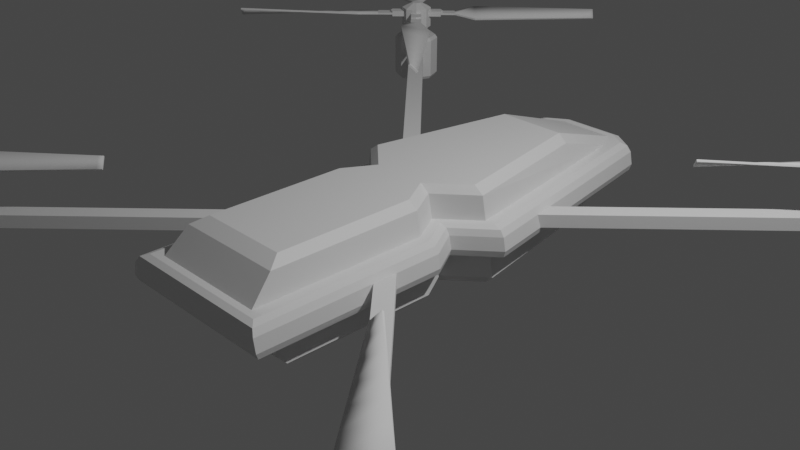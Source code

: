 # Source: Drone.blend  (saved by Blender 2.80.75; exported with 4.5.12 LTS)
import bpy
from mathutils import Matrix  # noqa: F401  (used for matrix-valued properties, if any)

bpy.ops.wm.read_factory_settings(use_empty=True)
scene = bpy.context.scene
scene.name = 'Scene'

# ---- collections
col_collection = bpy.data.collections.new('Collection'); scene.collection.children.link(col_collection)

# ---- materials (node trees are filled in below, after node groups)
mat_material = bpy.data.materials.new('Material')
mat_material.alpha_threshold = 0.0
mat_material.use_transparent_shadow = False
mat_material.line_color = (0.0, 0.0, 0.0, 1.0)

# ---- material node trees
mat_material.use_nodes = True; mat_material.node_tree.nodes.clear()
_N = mat_material.node_tree.nodes; _L = mat_material.node_tree.links
n0 = _N.new('ShaderNodeOutputMaterial'); n0.name = 'Material Output'; n0.location = (300, 300)
n1 = _N.new('ShaderNodeBsdfPrincipled'); n1.name = 'Principled BSDF'; n1.location = (10, 300)
n1.distribution = 'GGX'
n1.subsurface_method = 'BURLEY'
n1.inputs[2].default_value = 0.4
n1.inputs[3].default_value = 1.45
n1.inputs[27].default_value = (0.0, 0.0, 0.0, 1.0)
n1.inputs[28].default_value = 1.0
_L.new(n1.outputs[0], n0.inputs[0])
n0.is_active_output = True

# ---- world
world_world = bpy.data.worlds.new('World'); scene.world = world_world
world_world.use_nodes = True; world_world.node_tree.nodes.clear()
_N = world_world.node_tree.nodes; _L = world_world.node_tree.links
n0 = _N.new('ShaderNodeOutputWorld'); n0.name = 'World Output'; n0.location = (300, 300)
n1 = _N.new('ShaderNodeBackground'); n1.name = 'Background'; n1.location = (10, 300)
n1.inputs[0].default_value = (0.05088, 0.05088, 0.05088, 1.0)
_L.new(n1.outputs[0], n0.inputs[0])
n0.is_active_output = True
world_world.color = (0.05088, 0.05088, 0.05088)
world_world.use_sun_shadow = False
world_world.sun_shadow_jitter_overblur = 0.0

# ---- cameras
cam_camera = bpy.data.cameras.new('Camera')
cam_camera.clip_end = 100.0
cam_camera.ortho_scale = 7.314

# ---- lights
light_light = bpy.data.lights.new('Light', 'POINT')
light_light.transmission_factor = 0.0
light_light.energy = 1000.0
light_light.shadow_soft_size = 0.1
light_light.shadow_maximum_resolution = 0.006
light_light.use_absolute_resolution = True

# ---- meshes
me_cube = bpy.data.meshes.new('Cube')
me_cube.from_pydata([(0.6667, -2.328, 0.1667), (0.7333, -2.328, -0.1667), (0.8602, 0.348, 0.1667), (0.9269, 0.348, -0.1667), (0.4667, 0.0, 0.1667), (0.5333, 0.0, -0.1667), (0.6667, -0.348, 0.1667), (0.7333, -0.348, -0.1667), (0.5375, 2.95, 0.1667), (0.6549, 3.0, 0.07168), (0.6126, 2.985, 0.1388), (0.6042, 2.95, -0.1667), (0.6835, 3.0, -0.07168), (0.6682, 2.985, -0.1388), (0.9088, -2.328, 0.07163), (0.7938, -2.328, 0.1667), (0.8673, -2.328, 0.1388), (0.8605, -2.328, -0.1667), (0.9375, -2.328, -0.07163), (0.9228, -2.328, -0.1388), (1.102, 0.348, 0.07175), (0.9762, 0.348, 0.1667), (1.058, 0.348, 0.1389), (1.043, 0.348, -0.1667), (1.131, 0.348, -0.07175), (1.113, 0.348, -0.1389), (0.7088, 0.0, 0.07181), (0.5825, 0.0, 0.1667), (0.6639, 0.0, 0.1389), (0.6492, 0.0, -0.1667), (0.7375, 0.0, -0.07181), (0.7195, 0.0, -0.1389), (0.7834, -0.348, 0.1667), (0.9088, -0.348, 0.07187), (0.8642, -0.348, 0.1389), (0.9375, -0.348, -0.07187), (0.8501, -0.348, -0.1667), (0.9198, -0.348, -0.1389), (0.7938, -2.404, 0.1667), (0.9088, -2.5, 0.07159), (0.8673, -2.471, 0.1388), (0.8605, -2.404, -0.1667), (0.9375, -2.5, -0.07159), (0.9228, -2.471, -0.1388), (0.3325, 3.086, 0.1667), (0.3806, 3.182, 0.07159), (0.3586, 3.154, 0.1388), (0.3992, 3.086, -0.1667), (0.4092, 3.182, -0.07159), (0.4141, 3.154, -0.1388), (0.5173, 1.975, 0.4227), (0.3931, 2.0, 0.5), (0.6872, 1.97, -0.4187), (0.5926, 2.0, -0.5), (0.5058, -1.913, 0.5), (0.6152, -2.075, 0.4239), (0.7055, -1.913, -0.5), (0.7848, -2.075, -0.4239), (0.7005, 0.348, 0.5), (0.8105, 0.348, 0.4203), (0.3049, 0.0, 0.5), (0.4158, 0.0, 0.421), (0.6156, -0.348, 0.4222), (0.5055, -0.348, 0.5), (0.7052, -0.348, -0.5), (0.7844, -0.348, -0.4222), (0.5046, 0.0, -0.5), (0.5842, 0.0, -0.421), (0.9786, 0.348, -0.4203), (0.9001, 0.348, -0.5), (0.3194, 3.0, 0.1667), (0.4567, 2.739, 0.1667), (0.5256, 2.726, -0.1667), (0.3855, 3.0, -0.1667), (0.0, 2.0, -0.5), (0.0, 2.0, 0.5), (0.0, 0.348, -0.5), (0.0, 0.0, -0.5), (0.0, -0.348, -0.5), (0.0, 0.348, 0.5), (0.0, 0.0, 0.5), (0.0, -0.348, 0.5), (-0.6667, -2.328, 0.1667), (-0.7333, -2.328, -0.1667), (0.0, 3.0, 0.1667), (0.0, -2.328, 0.1667), (-0.8602, 0.348, 0.1667), (-0.9269, 0.348, -0.1667), (-0.4667, 0.0, 0.1667), (-0.5333, 0.0, -0.1667), (-0.6667, -0.348, 0.1667), (-0.7333, -0.348, -0.1667), (0.0, 3.0, -0.1667), (0.0, -2.328, -0.1667), (-0.5375, 2.95, 0.1667), (-0.6549, 3.0, 0.07168), (-0.6126, 2.985, 0.1388), (-0.6042, 2.95, -0.1667), (-0.6835, 3.0, -0.07168), (-0.6682, 2.985, -0.1388), (-0.9088, -2.328, 0.07163), (-0.7938, -2.328, 0.1667), (-0.8673, -2.328, 0.1388), (-0.8605, -2.328, -0.1667), (-0.9375, -2.328, -0.07163), (-0.9228, -2.328, -0.1388), (-1.102, 0.348, 0.07175), (-0.9762, 0.348, 0.1667), (-1.058, 0.348, 0.1389), (-1.043, 0.348, -0.1667), (-1.131, 0.348, -0.07175), (-1.113, 0.348, -0.1389), (-0.7088, 0.0, 0.07181), (-0.5825, 0.0, 0.1667), (-0.6639, 0.0, 0.1389), (-0.6492, 0.0, -0.1667), (-0.7375, 0.0, -0.07181), (-0.7195, 0.0, -0.1389), (-0.7834, -0.348, 0.1667), (-0.9088, -0.348, 0.07187), (-0.8642, -0.348, 0.1389), (-0.9375, -0.348, -0.07187), (-0.8501, -0.348, -0.1667), (-0.9198, -0.348, -0.1389), (-0.7938, -2.404, 0.1667), (-0.9088, -2.5, 0.07159), (-0.8673, -2.471, 0.1388), (-0.8605, -2.404, -0.1667), (-0.9375, -2.5, -0.07159), (-0.9228, -2.471, -0.1388), (0.0, -2.5, 0.07156), (0.0, -2.404, 0.1667), (0.0, -2.471, 0.1388), (0.0, -2.404, -0.1667), (0.0, -2.5, -0.07156), (0.0, -2.471, -0.1388), (-0.3325, 3.086, 0.1667), (-0.3806, 3.182, 0.07159), (-0.3586, 3.154, 0.1388), (-0.3992, 3.086, -0.1667), (-0.4092, 3.182, -0.07159), (-0.4141, 3.154, -0.1388), (0.0, 3.086, 0.1667), (0.0, 3.182, 0.07156), (0.0, 3.154, 0.1388), (0.0, 3.182, -0.07156), (0.0, 3.086, -0.1667), (0.0, 3.154, -0.1388), (-0.5173, 1.975, 0.4227), (-0.3931, 2.0, 0.5), (-0.6872, 1.97, -0.4187), (-0.5926, 2.0, -0.5), (-0.5058, -1.913, 0.5), (-0.6152, -2.075, 0.4239), (-0.7055, -1.913, -0.5), (-0.7848, -2.075, -0.4239), (0.0, -2.074, 0.4245), (0.0, -1.913, 0.5), (0.0, -1.913, -0.5), (0.0, -2.074, -0.4245), (-0.7005, 0.348, 0.5), (-0.8105, 0.348, 0.4203), (-0.3049, 0.0, 0.5), (-0.4158, 0.0, 0.421), (-0.6156, -0.348, 0.4222), (-0.5055, -0.348, 0.5), (-0.7052, -0.348, -0.5), (-0.7844, -0.348, -0.4222), (-0.5046, 0.0, -0.5), (-0.5842, 0.0, -0.421), (-0.9786, 0.348, -0.4203), (-0.9001, 0.348, -0.5), (-0.3194, 3.0, 0.1667), (-0.4567, 2.739, 0.1667), (-0.5256, 2.726, -0.1667), (-0.3855, 3.0, -0.1667)], [], [(2, 59, 61, 4), (65, 7, 1, 57), (74, 92, 73, 53), (6, 62, 55, 0), (0, 55, 156, 85), (71, 50, 59, 2), (4, 61, 62, 6), (67, 5, 7, 65), (84, 75, 51, 70), (58, 79, 80, 60), (60, 80, 81, 63), (63, 81, 157, 54), (8, 44, 70, 71), (68, 3, 5, 67), (77, 66, 64, 78), (30, 26, 33, 35), (76, 69, 66, 77), (74, 53, 69, 76), (7, 5, 29, 36), (78, 64, 56, 158), (6, 0, 15, 32), (52, 72, 3, 68), (18, 14, 39, 42), (57, 1, 93, 159), (35, 33, 14, 18), (4, 6, 32, 27), (2, 4, 27, 21), (24, 20, 26, 30), (5, 3, 23, 29), (47, 73, 92, 146), (11, 72, 73, 47), (1, 7, 36, 17), (42, 39, 130, 134), (133, 127, 103, 83, 93), (85, 131, 38, 15, 0), (145, 143, 45, 48), (133, 93, 1, 17, 41), (84, 70, 44, 142), (12, 9, 20, 24), (44, 8, 10, 46), (46, 10, 9, 45), (30, 35, 37, 31), (31, 37, 36, 29), (27, 32, 34, 28), (28, 34, 33, 26), (24, 30, 31, 25), (25, 31, 29, 23), (21, 27, 28, 22), (22, 28, 26, 20), (12, 24, 25, 13), (13, 25, 23, 11), (8, 21, 22, 10), (10, 22, 20, 9), (35, 18, 19, 37), (37, 19, 17, 36), (32, 15, 16, 34), (34, 16, 14, 33), (42, 134, 135, 43), (43, 135, 133, 41), (38, 131, 132, 40), (40, 132, 130, 39), (18, 42, 43, 19), (19, 43, 41, 17), (15, 38, 40, 16), (16, 40, 39, 14), (145, 48, 49, 147), (147, 49, 47, 146), (142, 44, 46, 144), (144, 46, 45, 143), (48, 12, 13, 49), (49, 13, 11, 47), (9, 12, 48, 45), (8, 71, 2, 21), (23, 3, 72, 11), (72, 52, 53, 73), (63, 54, 55, 62), (158, 56, 57, 159), (69, 53, 52, 68), (54, 157, 156, 55), (51, 58, 59, 50), (58, 60, 61, 59), (60, 63, 62, 61), (56, 64, 65, 57), (64, 66, 67, 65), (66, 69, 68, 67), (50, 71, 70, 51), (51, 75, 79, 58), (86, 88, 163, 161), (167, 155, 83, 91), (74, 151, 175, 92), (90, 82, 153, 164), (82, 85, 156, 153), (173, 86, 161, 148), (88, 90, 164, 163), (169, 167, 91, 89), (84, 172, 149, 75), (160, 162, 80, 79), (162, 165, 81, 80), (165, 152, 157, 81), (94, 173, 172, 136), (170, 169, 89, 87), (77, 78, 166, 168), (116, 121, 119, 112), (76, 77, 168, 171), (74, 76, 171, 151), (91, 122, 115, 89), (78, 158, 154, 166), (90, 118, 101, 82), (150, 170, 87, 174), (104, 128, 125, 100), (155, 159, 93, 83), (121, 104, 100, 119), (88, 113, 118, 90), (86, 107, 113, 88), (110, 116, 112, 106), (89, 115, 109, 87), (139, 146, 92, 175), (97, 139, 175, 174), (83, 103, 122, 91), (128, 134, 130, 125), (85, 82, 101, 124, 131), (145, 140, 137, 143), (84, 142, 136, 172), (98, 110, 106, 95), (136, 138, 96, 94), (138, 137, 95, 96), (116, 117, 123, 121), (117, 115, 122, 123), (113, 114, 120, 118), (114, 112, 119, 120), (110, 111, 117, 116), (111, 109, 115, 117), (107, 108, 114, 113), (108, 106, 112, 114), (98, 99, 111, 110), (99, 97, 109, 111), (94, 96, 108, 107), (96, 95, 106, 108), (121, 123, 105, 104), (123, 122, 103, 105), (118, 120, 102, 101), (120, 119, 100, 102), (128, 129, 135, 134), (129, 127, 133, 135), (124, 126, 132, 131), (126, 125, 130, 132), (104, 105, 129, 128), (105, 103, 127, 129), (101, 102, 126, 124), (102, 100, 125, 126), (145, 147, 141, 140), (147, 146, 139, 141), (142, 144, 138, 136), (144, 143, 137, 138), (140, 141, 99, 98), (141, 139, 97, 99), (95, 137, 140, 98), (94, 107, 86, 173), (109, 97, 174, 87), (174, 175, 151, 150), (165, 164, 153, 152), (158, 159, 155, 154), (171, 170, 150, 151), (152, 153, 156, 157), (149, 148, 161, 160), (160, 161, 163, 162), (162, 163, 164, 165), (154, 155, 167, 166), (166, 167, 169, 168), (168, 169, 170, 171), (148, 149, 172, 173), (149, 160, 79, 75)])
_uv = me_cube.uv_layers.new(name='UVMap')
_uv.uv.foreach_set('vector', [0.774, 0.6007, 0.7978, 0.6002, 0.8177, 0.651, 0.7881, 0.6507, 0.9565, 0.7007, 0.9803, 0.6977, 0.9873, 0.8816, 0.962, 0.859, 0.6501, 0.09681, 0.7486, 0.09681, 0.7486, 0.1328, 0.6501, 0.1522, 0.7797, 0.6903, 0.8046, 0.6921, 0.8017, 0.8548, 0.7763, 0.8784, 0.234, 0.2095, 0.2678, 0.2143, 0.2678, 0.2718, 0.234, 0.2718, 0.8062, 0.3876, 0.8192, 0.4582, 0.7978, 0.6002, 0.774, 0.6007, 0.7881, 0.6507, 0.8177, 0.651, 0.8046, 0.6921, 0.7797, 0.6903, 0.948, 0.6552, 0.9797, 0.6573, 0.9803, 0.6977, 0.9565, 0.7007, 0.7486, 0.2718, 0.6501, 0.2718, 0.6501, 0.2351, 0.7486, 0.2419, 0.4957, 0.2063, 0.4957, 0.2718, 0.4632, 0.2718, 0.4632, 0.2433, 0.4632, 0.2433, 0.4632, 0.2718, 0.4307, 0.2718, 0.4307, 0.2246, 0.4307, 0.2246, 0.4307, 0.2718, 0.2844, 0.2718, 0.2844, 0.2245, 0.09911, 0.5925, 0.09209, 0.6177, 0.08255, 0.6123, 0.089, 0.5754, 0.9635, 0.5978, 0.9864, 0.602, 0.9797, 0.6573, 0.948, 0.6552, 0.4632, 0.09681, 0.4632, 0.144, 0.4307, 0.1627, 0.4307, 0.09681, 0.159, 0.2857, 0.1436, 0.2841, 0.1516, 0.2488, 0.1632, 0.2497, 0.4957, 0.09681, 0.4957, 0.1809, 0.4632, 0.144, 0.4632, 0.09681, 0.6501, 0.09681, 0.6501, 0.1522, 0.4957, 0.1809, 0.4957, 0.09681, 0.1844, 0.2573, 0.182, 0.2975, 0.1723, 0.2911, 0.1748, 0.2532, 0.4307, 0.09681, 0.4307, 0.1627, 0.2844, 0.1627, 0.2844, 0.09681, 0.1272, 0.2502, 0.1476, 0.07939, 0.1586, 0.08072, 0.1376, 0.2492, 0.9649, 0.4579, 0.9873, 0.3899, 0.9864, 0.602, 0.9635, 0.5978, 0.1823, 0.03213, 0.195, 0.03366, 0.1932, 0.04848, 0.1806, 0.04695, 0.2678, 0.1701, 0.234, 0.1653, 0.234, 0.09681, 0.2678, 0.09681, 0.1632, 0.2497, 0.1516, 0.2488, 0.1725, 0.08244, 0.1855, 0.08412, 0.1159, 0.2888, 0.1272, 0.2502, 0.1376, 0.2492, 0.1272, 0.2861, 0.123, 0.3215, 0.1204, 0.2659, 0.129, 0.2747, 0.1315, 0.3303, 0.1615, 0.3412, 0.1461, 0.3396, 0.1436, 0.2841, 0.159, 0.2857, 0.1793, 0.2685, 0.1818, 0.324, 0.1742, 0.3336, 0.1716, 0.2781, 0.1367, 0.6206, 0.1476, 0.6194, 0.145, 0.6689, 0.1338, 0.6683, 0.139, 0.5953, 0.1532, 0.5812, 0.1476, 0.6194, 0.1367, 0.6206, 0.2086, 0.08734, 0.1844, 0.2573, 0.1748, 0.2532, 0.1977, 0.08579, 0.1748, 0.05067, 0.1709, 0.06275, 0.09227, 0.05325, 0.09377, 0.04087, 0.0953, 0.02822, 0.02089, 0.01922, 0.02168, 0.0127, 0.03267, 0.01403, 0.09609, 0.0217, 0.08996, 0.07242, 0.09074, 0.0659, 0.1594, 0.0742, 0.1586, 0.08072, 0.1476, 0.07939, 0.1151, 0.6666, 0.09543, 0.6619, 0.1076, 0.6207, 0.1218, 0.621, 0.0953, 0.02822, 0.09609, 0.0217, 0.1595, 0.02937, 0.1705, 0.0307, 0.1697, 0.03722, 0.06687, 0.6512, 0.08255, 0.6123, 0.09209, 0.6177, 0.07738, 0.6554, 0.1261, 0.5932, 0.1142, 0.5927, 0.1461, 0.3396, 0.1615, 0.3412, 0.09209, 0.6177, 0.09911, 0.5925, 0.1072, 0.5925, 0.09998, 0.6198, 0.09998, 0.6198, 0.1072, 0.5925, 0.1142, 0.5927, 0.1076, 0.6207, 0.159, 0.2857, 0.1632, 0.2497, 0.1689, 0.2508, 0.1659, 0.2872, 0.1659, 0.2872, 0.1689, 0.2508, 0.1748, 0.2532, 0.1723, 0.2911, 0.1272, 0.2861, 0.1376, 0.2492, 0.1449, 0.2486, 0.1355, 0.2843, 0.1355, 0.2843, 0.1449, 0.2486, 0.1516, 0.2488, 0.1436, 0.2841, 0.1615, 0.3412, 0.159, 0.2857, 0.1661, 0.2839, 0.1687, 0.3394, 0.1687, 0.3394, 0.1661, 0.2839, 0.1716, 0.2781, 0.1742, 0.3336, 0.1315, 0.3303, 0.129, 0.2747, 0.1357, 0.2809, 0.1382, 0.3364, 0.1382, 0.3364, 0.1357, 0.2809, 0.1436, 0.2841, 0.1461, 0.3396, 0.1261, 0.5932, 0.1615, 0.3412, 0.1688, 0.3425, 0.1322, 0.5937, 0.1322, 0.5937, 0.1688, 0.3425, 0.1759, 0.3447, 0.139, 0.5953, 0.09911, 0.5925, 0.1294, 0.3396, 0.1379, 0.3393, 0.1072, 0.5925, 0.1072, 0.5925, 0.1379, 0.3393, 0.1461, 0.3396, 0.1142, 0.5927, 0.1632, 0.2497, 0.1855, 0.08412, 0.1915, 0.08494, 0.1689, 0.2508, 0.1689, 0.2508, 0.1915, 0.08494, 0.1977, 0.08579, 0.1748, 0.2532, 0.1376, 0.2492, 0.1586, 0.08072, 0.1655, 0.08157, 0.1449, 0.2486, 0.1449, 0.2486, 0.1655, 0.08157, 0.1725, 0.08244, 0.1516, 0.2488, 0.1748, 0.05067, 0.09377, 0.04087, 0.09453, 0.03457, 0.1743, 0.04421, 0.1743, 0.04421, 0.09453, 0.03457, 0.0953, 0.02822, 0.1697, 0.03722, 0.1594, 0.0742, 0.09074, 0.0659, 0.09151, 0.05955, 0.1665, 0.06862, 0.1665, 0.06862, 0.09151, 0.05955, 0.09227, 0.05325, 0.1709, 0.06275, 0.1823, 0.03213, 0.1806, 0.04695, 0.1749, 0.0438, 0.1764, 0.03141, 0.1764, 0.03141, 0.1749, 0.0438, 0.1697, 0.03722, 0.1705, 0.0307, 0.2086, 0.03531, 0.2078, 0.04183, 0.2003, 0.04687, 0.2018, 0.03448, 0.2018, 0.03448, 0.2003, 0.04687, 0.1932, 0.04848, 0.195, 0.03366, 0.1151, 0.6666, 0.1218, 0.621, 0.129, 0.6207, 0.1245, 0.6677, 0.1245, 0.6677, 0.129, 0.6207, 0.1367, 0.6206, 0.1338, 0.6683, 0.07738, 0.6554, 0.09209, 0.6177, 0.09998, 0.6198, 0.08628, 0.6588, 0.08628, 0.6588, 0.09998, 0.6198, 0.1076, 0.6207, 0.09543, 0.6619, 0.1218, 0.621, 0.1261, 0.5932, 0.1322, 0.5937, 0.129, 0.6207, 0.129, 0.6207, 0.1322, 0.5937, 0.139, 0.5953, 0.1367, 0.6206, 0.1142, 0.5927, 0.1261, 0.5932, 0.1218, 0.621, 0.1076, 0.6207, 0.09911, 0.5925, 0.089, 0.5754, 0.1181, 0.3401, 0.1294, 0.3396, 0.1759, 0.3447, 0.1867, 0.3481, 0.1532, 0.5812, 0.139, 0.5953, 0.9873, 0.3899, 0.9649, 0.4579, 0.9546, 0.4532, 0.9849, 0.3627, 0.8171, 0.6916, 0.8152, 0.839, 0.8017, 0.8548, 0.8046, 0.6921, 0.2844, 0.09681, 0.2844, 0.1627, 0.2678, 0.1701, 0.2678, 0.09681, 0.9538, 0.5987, 0.9546, 0.4532, 0.9649, 0.4579, 0.9635, 0.5978, 0.2844, 0.2245, 0.2844, 0.2718, 0.2678, 0.2718, 0.2678, 0.2143, 0.8321, 0.4556, 0.8094, 0.602, 0.7978, 0.6002, 0.8192, 0.4582, 0.8094, 0.602, 0.8321, 0.6527, 0.8177, 0.651, 0.7978, 0.6002, 0.8321, 0.6527, 0.8171, 0.6916, 0.8046, 0.6921, 0.8177, 0.651, 0.9507, 0.8435, 0.9463, 0.7, 0.9565, 0.7007, 0.962, 0.859, 0.9463, 0.7, 0.9351, 0.6565, 0.948, 0.6552, 0.9565, 0.7007, 0.9351, 0.6565, 0.9538, 0.5987, 0.9635, 0.5978, 0.948, 0.6552, 0.8192, 0.4582, 0.8062, 0.3876, 0.8148, 0.3627, 0.8321, 0.4556, 0.6501, 0.2351, 0.6501, 0.2718, 0.4957, 0.2718, 0.4957, 0.2063, 0.6907, 0.6389, 0.7049, 0.5892, 0.7343, 0.5891, 0.7143, 0.6395, 0.8789, 0.5436, 0.8844, 0.3853, 0.9097, 0.3627, 0.9027, 0.5466, 0.6501, 0.09681, 0.6501, 0.04144, 0.7486, 0.06079, 0.7486, 0.09681, 0.6966, 0.5499, 0.6937, 0.3627, 0.7189, 0.3862, 0.7214, 0.5481, 0.234, 0.3341, 0.234, 0.2718, 0.2678, 0.2718, 0.2677, 0.3293, 0.722, 0.8541, 0.6907, 0.6389, 0.7143, 0.6395, 0.7356, 0.783, 0.7049, 0.5892, 0.6966, 0.5499, 0.7214, 0.5481, 0.7343, 0.5891, 0.8704, 0.589, 0.8789, 0.5436, 0.9027, 0.5466, 0.9021, 0.587, 0.7486, 0.2718, 0.7486, 0.3016, 0.6501, 0.3085, 0.6501, 0.2718, 0.4957, 0.3372, 0.4632, 0.3003, 0.4632, 0.2718, 0.4957, 0.2718, 0.4632, 0.3003, 0.4307, 0.319, 0.4307, 0.2718, 0.4632, 0.2718, 0.4307, 0.319, 0.2844, 0.3191, 0.2844, 0.2718, 0.4307, 0.2718, 0.07755, 0.7577, 0.08518, 0.7796, 0.0572, 0.7683, 0.0525, 0.7606, 0.8859, 0.6465, 0.8704, 0.589, 0.9021, 0.587, 0.9088, 0.6423, 0.4632, 0.09681, 0.4307, 0.09681, 0.4307, 0.03091, 0.4632, 0.04966, 0.3669, 0.7295, 0.4054, 0.7257, 0.4054, 0.7398, 0.3669, 0.7436, 0.4957, 0.09681, 0.4632, 0.09681, 0.4632, 0.04966, 0.4957, 0.0127, 0.6501, 0.09681, 0.4957, 0.09681, 0.4957, 0.0127, 0.6501, 0.04144, 0.3934, 0.7041, 0.3999, 0.7132, 0.3614, 0.7169, 0.355, 0.7079, 0.4307, 0.09681, 0.2844, 0.09681, 0.2844, 0.03088, 0.4307, 0.03091, 0.4053, 0.767, 0.4054, 0.7558, 0.5958, 0.755, 0.5958, 0.7672, 0.8873, 0.7864, 0.8859, 0.6465, 0.9088, 0.6423, 0.9097, 0.8544, 0.234, 0.3755, 0.25, 0.3755, 0.25, 0.3891, 0.234, 0.3891, 0.2678, 0.02348, 0.2678, 0.09681, 0.234, 0.09681, 0.234, 0.02828, 0.4054, 0.7257, 0.5959, 0.7258, 0.5959, 0.7398, 0.4054, 0.7398, 0.3578, 0.769, 0.3624, 0.7589, 0.4008, 0.7551, 0.3962, 0.7653, 0.3312, 0.7588, 0.3241, 0.7503, 0.3741, 0.7577, 0.3812, 0.7662, 0.317, 0.7221, 0.3669, 0.7295, 0.3669, 0.7436, 0.317, 0.7362, 0.3843, 0.7127, 0.375, 0.7188, 0.325, 0.7114, 0.3343, 0.7053, 0.05312, 0.7205, 0.01321, 0.7228, 0.0127, 0.7142, 0.05125, 0.7119, 0.0779, 0.718, 0.05312, 0.7205, 0.05601, 0.7121, 0.0815, 0.6943, 0.5958, 0.7004, 0.5958, 0.7126, 0.4054, 0.7119, 0.4053, 0.7006, 0.0127, 0.03107, 0.09377, 0.04087, 0.09227, 0.05325, 0.01368, 0.04375, 0.08996, 0.07242, 0.03231, 0.06545, 0.02131, 0.06412, 0.0221, 0.0576, 0.09074, 0.0659, 0.01423, 0.7376, 0.05248, 0.7339, 0.05177, 0.7466, 0.01646, 0.7529, 0.02134, 0.7763, 0.01951, 0.7677, 0.0525, 0.7606, 0.05304, 0.7695, 0.07921, 0.731, 0.317, 0.7221, 0.317, 0.7362, 0.07876, 0.743, 0.0525, 0.7606, 0.05173, 0.7534, 0.07831, 0.7499, 0.07755, 0.7577, 0.05173, 0.7534, 0.05177, 0.7466, 0.07876, 0.743, 0.07831, 0.7499, 0.3669, 0.7295, 0.3654, 0.723, 0.4039, 0.7192, 0.4054, 0.7257, 0.3654, 0.723, 0.3614, 0.7169, 0.3999, 0.7132, 0.4039, 0.7192, 0.3624, 0.7589, 0.3655, 0.7512, 0.404, 0.7475, 0.4008, 0.7551, 0.3655, 0.7512, 0.3669, 0.7436, 0.4054, 0.7398, 0.404, 0.7475, 0.317, 0.7221, 0.3192, 0.7158, 0.3692, 0.7232, 0.3669, 0.7295, 0.3192, 0.7158, 0.325, 0.7114, 0.375, 0.7188, 0.3692, 0.7232, 0.3241, 0.7503, 0.3191, 0.7436, 0.3691, 0.7511, 0.3741, 0.7577, 0.3191, 0.7436, 0.317, 0.7362, 0.3669, 0.7436, 0.3691, 0.7511, 0.07921, 0.731, 0.07908, 0.7249, 0.3164, 0.7153, 0.317, 0.7221, 0.07908, 0.7249, 0.0779, 0.718, 0.3151, 0.7087, 0.3164, 0.7153, 0.07755, 0.7577, 0.07831, 0.7499, 0.3165, 0.7438, 0.3155, 0.7515, 0.07831, 0.7499, 0.07876, 0.743, 0.317, 0.7362, 0.3165, 0.7438, 0.4054, 0.7257, 0.4054, 0.7191, 0.5959, 0.7192, 0.5959, 0.7258, 0.4054, 0.7191, 0.4054, 0.7119, 0.5958, 0.7126, 0.5959, 0.7192, 0.4054, 0.7558, 0.4054, 0.7476, 0.5959, 0.7474, 0.5958, 0.755, 0.4054, 0.7476, 0.4054, 0.7398, 0.5959, 0.7398, 0.5959, 0.7474, 0.0127, 0.03107, 0.01473, 0.02492, 0.09453, 0.03457, 0.09377, 0.04087, 0.01473, 0.02492, 0.02089, 0.01922, 0.0953, 0.02822, 0.09453, 0.03457, 0.0221, 0.0576, 0.01652, 0.05048, 0.09151, 0.05955, 0.09074, 0.0659, 0.01652, 0.05048, 0.01368, 0.04375, 0.09227, 0.05325, 0.09151, 0.05955, 0.234, 0.3755, 0.234, 0.369, 0.2474, 0.369, 0.25, 0.3755, 0.234, 0.369, 0.234, 0.3627, 0.2411, 0.3627, 0.2474, 0.369, 0.234, 0.4038, 0.234, 0.3965, 0.2474, 0.3965, 0.2411, 0.4038, 0.234, 0.3965, 0.234, 0.3891, 0.25, 0.3891, 0.2474, 0.3965, 0.01423, 0.7376, 0.01364, 0.7302, 0.05298, 0.7274, 0.05248, 0.7339, 0.01364, 0.7302, 0.01321, 0.7228, 0.05312, 0.7205, 0.05298, 0.7274, 0.01951, 0.7677, 0.01795, 0.7604, 0.05173, 0.7534, 0.0525, 0.7606, 0.01795, 0.7604, 0.01646, 0.7529, 0.05177, 0.7466, 0.05173, 0.7534, 0.05248, 0.7339, 0.05298, 0.7274, 0.07908, 0.7249, 0.07921, 0.731, 0.05298, 0.7274, 0.05312, 0.7205, 0.0779, 0.718, 0.07908, 0.7249, 0.07876, 0.743, 0.05177, 0.7466, 0.05248, 0.7339, 0.07921, 0.731, 0.07755, 0.7577, 0.3155, 0.7515, 0.314, 0.7618, 0.09536, 0.7676, 0.3151, 0.7087, 0.0779, 0.718, 0.09615, 0.707, 0.313, 0.6985, 0.9097, 0.8544, 0.9073, 0.8816, 0.877, 0.7911, 0.8873, 0.7864, 0.7338, 0.5486, 0.7214, 0.5481, 0.7189, 0.3862, 0.7323, 0.402, 0.2844, 0.09681, 0.2678, 0.09681, 0.2678, 0.02348, 0.2844, 0.03088, 0.8762, 0.6456, 0.8859, 0.6465, 0.8873, 0.7864, 0.877, 0.7911, 0.2844, 0.3191, 0.2677, 0.3293, 0.2678, 0.2718, 0.2844, 0.2718, 0.7486, 0.7852, 0.7356, 0.783, 0.7143, 0.6395, 0.7259, 0.6378, 0.7259, 0.6378, 0.7143, 0.6395, 0.7343, 0.5891, 0.7486, 0.5873, 0.7486, 0.5873, 0.7343, 0.5891, 0.7214, 0.5481, 0.7338, 0.5486, 0.8731, 0.4008, 0.8844, 0.3853, 0.8789, 0.5436, 0.8687, 0.5443, 0.8687, 0.5443, 0.8789, 0.5436, 0.8704, 0.589, 0.8575, 0.5878, 0.8575, 0.5878, 0.8704, 0.589, 0.8859, 0.6465, 0.8762, 0.6456, 0.7356, 0.783, 0.7486, 0.7862, 0.7304, 0.8792, 0.722, 0.8541, 0.6501, 0.3085, 0.4957, 0.3372, 0.4957, 0.2718, 0.6501, 0.2718])
me_cube.materials.append(mat_material)
me_cube.use_remesh_preserve_volume = False
me_cube.use_remesh_preserve_attributes = False
me_cube.use_mirror_vertex_groups = False
me_cube.update()
me_cube_001 = bpy.data.meshes.new('Cube.001')
me_cube_001.from_pydata([(0.7123, -0.9745, -0.072), (0.7123, -0.9745, 0.072), (0.8537, -0.833, -0.072), (0.8537, -0.833, 0.072), (3.682, -3.944, -0.072), (3.682, -3.944, 0.072), (3.824, -3.803, -0.072), (3.824, -3.803, 0.072), (3.968, -3.703, -0.3), (3.968, -3.703, 0.3), (4.047, -3.894, -0.3), (4.047, -3.894, 0.3), (3.968, -4.085, -0.3), (3.968, -4.085, 0.3), (3.777, -4.164, -0.3), (3.777, -4.164, 0.3), (3.586, -4.085, -0.3), (3.586, -4.085, 0.3), (3.507, -3.894, -0.3), (3.507, -3.894, 0.3), (3.586, -3.703, -0.3), (3.586, -3.703, 0.3), (3.777, -3.624, -0.3), (3.777, -3.624, 0.3), (3.989, -3.682, -0.2567), (3.989, -3.682, 0.2567), (4.077, -3.894, 0.2567), (4.077, -3.894, -0.2567), (3.989, -4.106, 0.2567), (3.989, -4.106, -0.2567), (3.777, -4.194, 0.2567), (3.777, -4.194, -0.2567), (3.565, -4.106, 0.2567), (3.565, -4.106, -0.2567), (3.477, -3.894, 0.2567), (3.477, -3.894, -0.2567), (3.565, -3.682, 0.2567), (3.565, -3.682, -0.2567), (3.777, -3.594, 0.2567), (3.777, -3.594, -0.2567), (3.852, -3.819, 0.3), (3.883, -3.894, 0.3), (3.852, -3.969, 0.3), (3.777, -4.0, 0.3), (3.702, -3.969, 0.3), (3.671, -3.894, 0.3), (3.702, -3.819, 0.3), (3.777, -3.788, 0.3), (4.068, -4.084, 0.5771), (4.068, -4.084, 0.6493), (3.967, -4.185, 0.5771), (3.967, -4.185, 0.6493), (3.848, -4.066, 0.6493), (3.848, -4.066, 0.5771), (3.994, -4.212, 0.6012), (3.994, -4.212, 0.6253), (3.848, -4.066, 0.6954), (3.848, -4.066, 0.4232), (3.814, -3.984, 0.4232), (3.852, -3.969, 0.2646), (4.095, -4.111, 0.6012), (4.095, -4.111, 0.6253), (3.949, -3.965, 0.6253), (3.814, -3.984, 0.2646), (3.852, -3.969, 0.4232), (3.949, -3.965, 0.6012), (3.919, -4.036, 0.4232), (4.068, -4.084, 0.6253), (3.949, -3.965, 0.6493), (3.919, -4.036, 0.6954), (4.068, -4.084, 0.6012), (3.848, -4.066, 0.6253), (3.848, -4.066, 0.6012), (3.949, -3.965, 0.5771), (4.038, -4.156, 0.6253), (4.038, -4.156, 0.6012), (3.949, -3.965, 0.6954), (3.949, -3.965, 0.4232), (3.967, -4.185, 0.6253), (3.967, -4.185, 0.6012), (4.038, -4.156, 0.6493), (4.038, -4.156, 0.5771), (3.919, -4.036, 0.5771), (3.919, -4.036, 0.6493), (3.867, -3.931, 0.4232), (3.867, -3.931, 0.2646), (3.828, -3.915, 0.7654), (3.82, -3.937, 0.7654), (3.798, -3.945, 0.7654), (5.503, -5.703, 0.6551), (5.515, -5.691, 0.6721), (5.574, -5.632, 0.5543), (5.586, -5.62, 0.5714), (4.112, -4.33, 0.6253), (4.223, -4.618, 0.6601), (4.504, -4.337, 0.59), (4.213, -4.229, 0.6253), (4.501, -4.34, 0.5663), (4.213, -4.229, 0.6012), (4.112, -4.33, 0.6012), (4.22, -4.621, 0.6364), (4.439, -4.797, 0.6621), (4.654, -4.976, 0.6641), (4.869, -5.155, 0.6661), (5.085, -5.334, 0.6681), (5.3, -5.513, 0.6701), (4.434, -4.802, 0.6395), (4.648, -4.982, 0.6426), (4.862, -5.162, 0.6457), (5.075, -5.343, 0.6489), (5.289, -5.523, 0.652), (5.406, -5.406, 0.5745), (5.226, -5.193, 0.5776), (5.045, -4.979, 0.5807), (4.865, -4.765, 0.5838), (4.685, -4.551, 0.5869), (5.395, -5.417, 0.5563), (5.217, -5.202, 0.5583), (5.038, -4.986, 0.5603), (4.859, -4.771, 0.5623), (4.68, -4.556, 0.5643), (5.47, -5.654, 0.6717), (5.458, -5.665, 0.6544), (5.548, -5.575, 0.572), (5.537, -5.587, 0.5548), (3.486, -4.084, 0.5771), (3.486, -4.084, 0.6493), (3.586, -4.185, 0.5771), (3.586, -4.185, 0.6493), (3.706, -4.066, 0.6493), (3.706, -4.066, 0.5771), (3.559, -4.212, 0.6012), (3.559, -4.212, 0.6253), (3.706, -4.066, 0.6954), (3.706, -4.066, 0.4232), (3.739, -3.984, 0.4232), (3.702, -3.969, 0.2646), (3.459, -4.111, 0.6012), (3.459, -4.111, 0.6253), (3.605, -3.965, 0.6253), (3.739, -3.984, 0.2646), (3.702, -3.969, 0.4232), (3.605, -3.965, 0.6012), (3.634, -4.036, 0.4232), (3.486, -4.084, 0.6253), (3.605, -3.965, 0.6493), (3.634, -4.036, 0.6954), (3.486, -4.084, 0.6012), (3.706, -4.066, 0.6253), (3.706, -4.066, 0.6012), (3.605, -3.965, 0.5771), (3.515, -4.156, 0.6253), (3.515, -4.156, 0.6012), (3.605, -3.965, 0.6954), (3.605, -3.965, 0.4232), (3.586, -4.185, 0.6253), (3.586, -4.185, 0.6012), (3.515, -4.156, 0.6493), (3.515, -4.156, 0.5771), (3.634, -4.036, 0.5771), (3.634, -4.036, 0.6493), (3.686, -3.931, 0.4232), (3.686, -3.931, 0.2646), (3.725, -3.915, 0.7654), (3.734, -3.937, 0.7654), (3.755, -3.945, 0.7654), (3.777, -4.0, 0.2646), (3.777, -4.0, 0.4232), (3.777, -4.095, 0.4232), (3.777, -4.095, 0.6012), (3.777, -4.095, 0.6253), (3.777, -4.095, 0.6954), (3.777, -4.095, 0.6493), (3.777, -4.095, 0.5771), (3.777, -3.954, 0.7654), (2.051, -5.703, 0.6551), (2.038, -5.691, 0.6721), (1.979, -5.632, 0.5543), (1.967, -5.62, 0.5714), (3.442, -4.33, 0.6253), (3.33, -4.618, 0.6601), (3.049, -4.337, 0.59), (3.341, -4.229, 0.6253), (3.052, -4.34, 0.5663), (3.341, -4.229, 0.6012), (3.442, -4.33, 0.6012), (3.333, -4.621, 0.6364), (3.115, -4.797, 0.6621), (2.9, -4.976, 0.6641), (2.684, -5.155, 0.6661), (2.469, -5.334, 0.6681), (2.254, -5.513, 0.6701), (3.119, -4.802, 0.6395), (2.906, -4.982, 0.6426), (2.692, -5.162, 0.6457), (2.478, -5.343, 0.6489), (2.264, -5.523, 0.652), (2.148, -5.406, 0.5745), (2.328, -5.193, 0.5776), (2.508, -4.979, 0.5807), (2.689, -4.765, 0.5838), (2.869, -4.551, 0.5869), (2.158, -5.417, 0.5563), (2.337, -5.202, 0.5583), (2.516, -4.986, 0.5603), (2.695, -4.771, 0.5623), (2.873, -4.556, 0.5643), (2.084, -5.654, 0.6717), (2.095, -5.665, 0.6544), (2.005, -5.575, 0.572), (2.017, -5.587, 0.5548), (4.068, -3.703, 0.5771), (4.068, -3.703, 0.6493), (3.967, -3.603, 0.5771), (3.967, -3.603, 0.6493), (3.848, -3.722, 0.6493), (3.848, -3.722, 0.5771), (3.994, -3.576, 0.6012), (3.994, -3.576, 0.6253), (3.848, -3.722, 0.6954), (3.848, -3.722, 0.4232), (3.814, -3.803, 0.4232), (3.852, -3.819, 0.2646), (4.095, -3.676, 0.6012), (4.095, -3.676, 0.6253), (3.949, -3.823, 0.6253), (3.814, -3.803, 0.2646), (3.852, -3.819, 0.4232), (3.949, -3.823, 0.6012), (3.919, -3.751, 0.4232), (4.068, -3.703, 0.6253), (3.949, -3.823, 0.6493), (3.919, -3.751, 0.6954), (4.068, -3.703, 0.6012), (3.848, -3.722, 0.6253), (3.848, -3.722, 0.6012), (3.949, -3.823, 0.5771), (4.038, -3.632, 0.6253), (4.038, -3.632, 0.6012), (3.949, -3.823, 0.6954), (3.949, -3.823, 0.4232), (3.967, -3.603, 0.6253), (3.967, -3.603, 0.6012), (4.038, -3.632, 0.6493), (4.038, -3.632, 0.5771), (3.919, -3.751, 0.5771), (3.919, -3.751, 0.6493), (3.867, -3.856, 0.4232), (3.867, -3.856, 0.2646), (3.828, -3.872, 0.7654), (3.82, -3.851, 0.7654), (3.798, -3.842, 0.7654), (3.755, -3.842, 0.7654), (3.883, -3.894, 0.2646), (3.883, -3.894, 0.4232), (3.978, -3.894, 0.6012), (3.978, -3.894, 0.6253), (3.978, -3.894, 0.4232), (3.978, -3.894, 0.6954), (3.978, -3.894, 0.6493), (3.978, -3.894, 0.5771), (3.837, -3.894, 0.7654), (5.503, -2.084, 0.6551), (5.515, -2.096, 0.6721), (5.574, -2.156, 0.5543), (5.586, -2.168, 0.5714), (4.112, -3.458, 0.6253), (4.223, -3.169, 0.6601), (4.504, -3.45, 0.59), (4.213, -3.559, 0.6253), (4.501, -3.447, 0.5663), (4.213, -3.559, 0.6012), (4.112, -3.458, 0.6012), (4.22, -3.166, 0.6364), (4.439, -2.99, 0.6621), (4.654, -2.812, 0.6641), (4.869, -2.633, 0.6661), (5.085, -2.454, 0.6681), (5.3, -2.275, 0.6701), (4.434, -2.986, 0.6395), (4.648, -2.806, 0.6426), (4.862, -2.625, 0.6457), (5.075, -2.445, 0.6489), (5.289, -2.265, 0.652), (5.406, -2.381, 0.5745), (5.226, -2.595, 0.5776), (5.045, -2.809, 0.5807), (4.865, -3.023, 0.5838), (4.685, -3.237, 0.5869), (5.395, -2.371, 0.5563), (5.217, -2.586, 0.5583), (5.038, -2.801, 0.5603), (4.859, -3.017, 0.5623), (4.68, -3.232, 0.5643), (5.47, -2.134, 0.6717), (5.458, -2.122, 0.6544), (5.548, -2.212, 0.572), (5.537, -2.201, 0.5548), (3.486, -3.703, 0.5771), (3.486, -3.703, 0.6493), (3.586, -3.603, 0.5771), (3.586, -3.603, 0.6493), (3.706, -3.722, 0.6493), (3.706, -3.722, 0.5771), (3.559, -3.576, 0.6012), (3.559, -3.576, 0.6253), (3.706, -3.722, 0.6954), (3.706, -3.722, 0.4232), (3.739, -3.803, 0.4232), (3.702, -3.819, 0.2646), (3.459, -3.676, 0.6012), (3.459, -3.676, 0.6253), (3.605, -3.823, 0.6253), (3.739, -3.803, 0.2646), (3.702, -3.819, 0.4232), (3.605, -3.823, 0.6012), (3.634, -3.751, 0.4232), (3.486, -3.703, 0.6253), (3.605, -3.823, 0.6493), (3.634, -3.751, 0.6954), (3.486, -3.703, 0.6012), (3.706, -3.722, 0.6253), (3.706, -3.722, 0.6012), (3.605, -3.823, 0.5771), (3.515, -3.632, 0.6253), (3.515, -3.632, 0.6012), (3.605, -3.823, 0.6954), (3.605, -3.823, 0.4232), (3.586, -3.603, 0.6253), (3.586, -3.603, 0.6012), (3.515, -3.632, 0.6493), (3.515, -3.632, 0.5771), (3.634, -3.751, 0.5771), (3.634, -3.751, 0.6493), (3.686, -3.856, 0.4232), (3.686, -3.856, 0.2646), (3.725, -3.872, 0.7654), (3.734, -3.851, 0.7654), (3.777, -3.788, 0.2646), (3.777, -3.788, 0.4232), (3.777, -3.692, 0.4232), (3.777, -3.692, 0.6012), (3.777, -3.692, 0.6253), (3.777, -3.692, 0.6954), (3.777, -3.692, 0.6493), (3.777, -3.692, 0.5771), (3.777, -3.833, 0.7654), (3.671, -3.894, 0.2646), (3.671, -3.894, 0.4232), (3.575, -3.894, 0.6012), (3.575, -3.894, 0.6253), (3.575, -3.894, 0.4232), (3.575, -3.894, 0.6954), (3.575, -3.894, 0.6493), (3.575, -3.894, 0.5771), (3.716, -3.894, 0.7654), (2.051, -2.084, 0.6551), (2.038, -2.096, 0.6721), (1.979, -2.156, 0.5543), (1.967, -2.168, 0.5714), (3.442, -3.458, 0.6253), (3.33, -3.169, 0.6601), (3.049, -3.45, 0.59), (3.341, -3.559, 0.6253), (3.052, -3.447, 0.5663), (3.341, -3.559, 0.6012), (3.442, -3.458, 0.6012), (3.333, -3.166, 0.6364), (3.115, -2.99, 0.6621), (2.9, -2.812, 0.6641), (2.684, -2.633, 0.6661), (2.469, -2.454, 0.6681), (2.254, -2.275, 0.6701), (3.119, -2.986, 0.6395), (2.906, -2.806, 0.6426), (2.692, -2.625, 0.6457), (2.478, -2.445, 0.6489), (2.264, -2.265, 0.652), (2.148, -2.381, 0.5745), (2.328, -2.595, 0.5776), (2.508, -2.809, 0.5807), (2.689, -3.023, 0.5838), (2.869, -3.237, 0.5869), (2.158, -2.371, 0.5563), (2.337, -2.586, 0.5583), (2.516, -2.801, 0.5603), (2.695, -3.017, 0.5623), (2.873, -3.232, 0.5643), (2.084, -2.134, 0.6717), (2.095, -2.122, 0.6544), (2.005, -2.212, 0.572), (2.017, -2.201, 0.5548)], [], [(3, 7, 6, 2), (2, 6, 4, 0), (1, 5, 7, 3), (0, 4, 5, 1), (25, 9, 11, 26), (26, 11, 13, 28), (28, 13, 15, 30), (30, 15, 17, 32), (32, 17, 19, 34), (34, 19, 21, 36), (15, 13, 42, 43), (36, 21, 23, 38), (38, 23, 9, 25), (8, 10, 12, 14, 16, 18, 20, 22), (22, 39, 24, 8), (39, 38, 25, 24), (20, 37, 39, 22), (37, 36, 38, 39), (18, 35, 37, 20), (35, 34, 36, 37), (16, 33, 35, 18), (33, 32, 34, 35), (14, 31, 33, 16), (31, 30, 32, 33), (12, 29, 31, 14), (29, 28, 30, 31), (10, 27, 29, 12), (27, 26, 28, 29), (8, 24, 27, 10), (24, 25, 26, 27), (21, 19, 45, 46), (17, 15, 43, 44), (23, 21, 46, 47), (13, 11, 41, 42), (19, 17, 44, 45), (9, 23, 47, 40), (11, 9, 40, 41), (78, 74, 80, 51), (166, 63, 58, 167), (74, 67, 49, 80), (167, 58, 57, 168), (168, 57, 53, 173), (58, 64, 66, 57), (78, 79, 54, 55), (70, 67, 61, 60), (85, 253, 254, 84), (61, 67, 74, 78, 55), (63, 59, 64, 58), (172, 52, 56, 171), (52, 71, 78, 51), (170, 71, 52, 172), (50, 81, 75, 79), (84, 254, 257, 77), (60, 54, 79, 75, 70), (65, 62, 67, 70), (73, 65, 70, 48), (52, 83, 69, 56), (59, 85, 84, 64), (71, 72, 79, 78), (73, 260, 255, 65), (68, 259, 258, 76), (77, 257, 260, 73), (62, 256, 259, 68), (81, 48, 70, 75), (62, 68, 49, 67), (173, 53, 72, 169), (68, 83, 80, 49), (64, 84, 77, 66), (83, 68, 76, 69), (57, 66, 82, 53), (82, 73, 48, 81), (169, 72, 71, 170), (72, 53, 50, 79), (65, 255, 256, 62), (53, 82, 81, 50), (66, 77, 73, 82), (83, 52, 51, 80), (171, 56, 88, 174), (69, 76, 86, 87), (76, 258, 261, 86), (56, 69, 87, 88), (123, 121, 90, 92), (124, 123, 92, 91), (121, 122, 89, 90), (122, 124, 91, 89), (54, 60, 98, 99), (99, 98, 97, 100), (55, 54, 99, 93), (93, 99, 100, 94), (60, 61, 96, 98), (98, 96, 95, 97), (61, 55, 93, 96), (96, 93, 94, 95), (100, 97, 120, 106), (106, 120, 119, 107), (107, 119, 118, 108), (108, 118, 117, 109), (109, 117, 116, 110), (94, 100, 106, 101), (101, 106, 107, 102), (102, 107, 108, 103), (103, 108, 109, 104), (104, 109, 110, 105), (97, 95, 115, 120), (120, 115, 114, 119), (119, 114, 113, 118), (118, 113, 112, 117), (117, 112, 111, 116), (95, 94, 101, 115), (115, 101, 102, 114), (114, 102, 103, 113), (113, 103, 104, 112), (112, 104, 105, 111), (90, 89, 91, 92), (110, 116, 124, 122), (105, 110, 122, 121), (116, 111, 123, 124), (111, 105, 121, 123), (155, 128, 157, 151), (166, 167, 135, 140), (151, 157, 126, 144), (167, 168, 134, 135), (168, 173, 130, 134), (135, 134, 143, 141), (155, 132, 131, 156), (147, 137, 138, 144), (162, 161, 348, 347), (138, 132, 155, 151, 144), (140, 135, 141, 136), (172, 171, 133, 129), (129, 128, 155, 148), (170, 172, 129, 148), (127, 156, 152, 158), (161, 154, 351, 348), (137, 147, 152, 156, 131), (142, 147, 144, 139), (150, 125, 147, 142), (129, 133, 146, 160), (136, 141, 161, 162), (148, 155, 156, 149), (150, 142, 349, 354), (145, 153, 352, 353), (154, 150, 354, 351), (139, 145, 353, 350), (158, 152, 147, 125), (139, 144, 126, 145), (173, 169, 149, 130), (145, 126, 157, 160), (141, 143, 154, 161), (160, 146, 153, 145), (134, 130, 159, 143), (159, 158, 125, 150), (169, 170, 148, 149), (149, 156, 127, 130), (142, 139, 350, 349), (130, 127, 158, 159), (143, 159, 150, 154), (160, 157, 128, 129), (171, 174, 165, 133), (146, 164, 163, 153), (153, 163, 355, 352), (133, 165, 164, 146), (209, 178, 176, 207), (210, 177, 178, 209), (207, 176, 175, 208), (208, 175, 177, 210), (131, 185, 184, 137), (185, 186, 183, 184), (132, 179, 185, 131), (179, 180, 186, 185), (137, 184, 182, 138), (184, 183, 181, 182), (138, 182, 179, 132), (182, 181, 180, 179), (186, 192, 206, 183), (192, 193, 205, 206), (193, 194, 204, 205), (194, 195, 203, 204), (195, 196, 202, 203), (180, 187, 192, 186), (187, 188, 193, 192), (188, 189, 194, 193), (189, 190, 195, 194), (190, 191, 196, 195), (183, 206, 201, 181), (206, 205, 200, 201), (205, 204, 199, 200), (204, 203, 198, 199), (203, 202, 197, 198), (181, 201, 187, 180), (201, 200, 188, 187), (200, 199, 189, 188), (199, 198, 190, 189), (198, 197, 191, 190), (176, 178, 177, 175), (196, 208, 210, 202), (191, 207, 208, 196), (202, 210, 209, 197), (197, 209, 207, 191), (241, 214, 243, 237), (338, 339, 221, 226), (237, 243, 212, 230), (339, 340, 220, 221), (340, 345, 216, 220), (221, 220, 229, 227), (241, 218, 217, 242), (233, 223, 224, 230), (248, 247, 254, 253), (224, 218, 241, 237, 230), (226, 221, 227, 222), (344, 343, 219, 215), (215, 214, 241, 234), (342, 344, 215, 234), (213, 242, 238, 244), (247, 240, 257, 254), (223, 233, 238, 242, 217), (228, 233, 230, 225), (236, 211, 233, 228), (215, 219, 232, 246), (222, 227, 247, 248), (234, 241, 242, 235), (236, 228, 255, 260), (231, 239, 258, 259), (240, 236, 260, 257), (225, 231, 259, 256), (244, 238, 233, 211), (225, 230, 212, 231), (345, 341, 235, 216), (231, 212, 243, 246), (227, 229, 240, 247), (246, 232, 239, 231), (220, 216, 245, 229), (245, 244, 211, 236), (341, 342, 234, 235), (235, 242, 213, 216), (228, 225, 256, 255), (216, 213, 244, 245), (229, 245, 236, 240), (246, 243, 214, 215), (343, 346, 251, 219), (232, 250, 249, 239), (239, 249, 261, 258), (219, 251, 250, 232), (296, 265, 263, 294), (297, 264, 265, 296), (294, 263, 262, 295), (295, 262, 264, 297), (217, 272, 271, 223), (272, 273, 270, 271), (218, 266, 272, 217), (266, 267, 273, 272), (223, 271, 269, 224), (271, 270, 268, 269), (224, 269, 266, 218), (269, 268, 267, 266), (273, 279, 293, 270), (279, 280, 292, 293), (280, 281, 291, 292), (281, 282, 290, 291), (282, 283, 289, 290), (267, 274, 279, 273), (274, 275, 280, 279), (275, 276, 281, 280), (276, 277, 282, 281), (277, 278, 283, 282), (270, 293, 288, 268), (293, 292, 287, 288), (292, 291, 286, 287), (291, 290, 285, 286), (290, 289, 284, 285), (268, 288, 274, 267), (288, 287, 275, 274), (287, 286, 276, 275), (286, 285, 277, 276), (285, 284, 278, 277), (263, 265, 264, 262), (283, 295, 297, 289), (278, 294, 295, 283), (289, 297, 296, 284), (284, 296, 294, 278), (328, 324, 330, 301), (338, 313, 308, 339), (324, 317, 299, 330), (339, 308, 307, 340), (340, 307, 303, 345), (308, 314, 316, 307), (328, 329, 304, 305), (320, 317, 311, 310), (335, 347, 348, 334), (311, 317, 324, 328, 305), (313, 309, 314, 308), (344, 302, 306, 343), (302, 321, 328, 301), (342, 321, 302, 344), (300, 331, 325, 329), (334, 348, 351, 327), (310, 304, 329, 325, 320), (315, 312, 317, 320), (323, 315, 320, 298), (302, 333, 319, 306), (309, 335, 334, 314), (321, 322, 329, 328), (323, 354, 349, 315), (318, 353, 352, 326), (327, 351, 354, 323), (312, 350, 353, 318), (331, 298, 320, 325), (312, 318, 299, 317), (345, 303, 322, 341), (318, 333, 330, 299), (314, 334, 327, 316), (333, 318, 326, 319), (307, 316, 332, 303), (332, 323, 298, 331), (341, 322, 321, 342), (322, 303, 300, 329), (315, 349, 350, 312), (303, 332, 331, 300), (316, 327, 323, 332), (333, 302, 301, 330), (343, 306, 252, 346), (319, 326, 336, 337), (326, 352, 355, 336), (306, 319, 337, 252), (390, 388, 357, 359), (391, 390, 359, 358), (388, 389, 356, 357), (389, 391, 358, 356), (304, 310, 365, 366), (366, 365, 364, 367), (305, 304, 366, 360), (360, 366, 367, 361), (310, 311, 363, 365), (365, 363, 362, 364), (311, 305, 360, 363), (363, 360, 361, 362), (367, 364, 387, 373), (373, 387, 386, 374), (374, 386, 385, 375), (375, 385, 384, 376), (376, 384, 383, 377), (361, 367, 373, 368), (368, 373, 374, 369), (369, 374, 375, 370), (370, 375, 376, 371), (371, 376, 377, 372), (364, 362, 382, 387), (387, 382, 381, 386), (386, 381, 380, 385), (385, 380, 379, 384), (384, 379, 378, 383), (362, 361, 368, 382), (382, 368, 369, 381), (381, 369, 370, 380), (380, 370, 371, 379), (379, 371, 372, 378), (357, 356, 358, 359), (377, 383, 391, 389), (372, 377, 389, 388), (383, 378, 390, 391), (378, 372, 388, 390), (87, 86, 261, 249, 250, 251, 346, 252, 337, 336, 355, 163, 164, 165, 174, 88)])
me_cube_001.polygons.foreach_set('use_smooth', [0, 0, 0, 0, 0, 0, 0, 0, 0, 0, 0, 0, 0, 0, 0, 0, 0, 0, 0, 0, 0, 0, 0, 0, 0, 0, 0, 0, 0, 0, 0, 0, 0, 0, 0, 0, 0, 0, 0, 0, 0, 0, 0, 0, 0, 0, 0, 0, 0, 0, 0, 0, 0, 0, 0, 0, 0, 0, 0, 0, 0, 0, 0, 0, 0, 0, 0, 0, 0, 0, 0, 0, 0, 0, 0, 0, 0, 0, 0, 0, 0, 1, 0, 0, 1, 0, 1, 0, 0, 0, 0, 0, 1, 1, 1, 1, 1, 1, 0, 0, 0, 0, 0, 0, 0, 0, 0, 0, 1, 1, 1, 1, 1, 0, 1, 0, 0, 1, 0, 0, 0, 0, 0, 0, 0, 0, 0, 0, 0, 0, 0, 0, 0, 0, 0, 0, 0, 0, 0, 0, 0, 0, 0, 0, 0, 0, 0, 0, 0, 0, 0, 0, 0, 0, 0, 0, 0, 0, 0, 0, 0, 0, 1, 0, 0, 1, 0, 1, 0, 0, 0, 0, 0, 1, 1, 1, 1, 1, 1, 0, 0, 0, 0, 0, 0, 0, 0, 0, 0, 1, 1, 1, 1, 1, 0, 1, 0, 0, 1, 0, 0, 0, 0, 0, 0, 0, 0, 0, 0, 0, 0, 0, 0, 0, 0, 0, 0, 0, 0, 0, 0, 0, 0, 0, 0, 0, 0, 0, 0, 0, 0, 0, 0, 0, 0, 0, 0, 0, 0, 0, 0, 0, 0, 1, 0, 0, 1, 0, 1, 0, 0, 0, 0, 0, 1, 1, 1, 1, 1, 1, 0, 0, 0, 0, 0, 0, 0, 0, 0, 0, 1, 1, 1, 1, 1, 0, 1, 0, 0, 1, 0, 0, 0, 0, 0, 0, 0, 0, 0, 0, 0, 0, 0, 0, 0, 0, 0, 0, 0, 0, 0, 0, 0, 0, 0, 0, 0, 0, 0, 0, 0, 0, 0, 0, 0, 0, 0, 0, 0, 0, 0, 0, 0, 0, 1, 0, 0, 1, 0, 1, 0, 0, 0, 0, 0, 1, 1, 1, 1, 1, 1, 0, 0, 0, 0, 0, 0, 0, 0, 0, 0, 1, 1, 1, 1, 1, 0, 1, 0, 0, 1, 0])
_uv = me_cube_001.uv_layers.new(name='UVMap')
_uv.uv.foreach_set('vector', [0.05856, 0.8579, 0.05856, 0.01859, 0.08734, 0.01859, 0.08734, 0.8579, 0.08734, 0.8579, 0.08734, 0.01859, 0.1273, 0.01859, 0.1273, 0.8579, 0.01859, 0.8579, 0.01859, 0.01859, 0.05856, 0.01859, 0.05856, 0.8579, 0.1273, 0.8579, 0.1273, 0.01859, 0.1561, 0.01859, 0.1561, 0.8579, 0.3934, 0.5238, 0.4001, 0.5319, 0.3748, 0.5646, 0.3653, 0.5601, 0.3653, 0.5601, 0.3748, 0.5646, 0.3658, 0.6049, 0.3553, 0.6049, 0.3553, 0.6049, 0.3658, 0.6049, 0.3748, 0.6452, 0.3653, 0.6496, 0.3653, 0.6496, 0.3748, 0.6452, 0.4001, 0.6778, 0.3934, 0.6859, 0.3934, 0.6859, 0.4001, 0.6778, 0.4369, 0.6966, 0.4343, 0.7067, 0.4343, 0.7067, 0.4369, 0.6966, 0.4782, 0.6979, 0.4801, 0.7082, 0.293, 0.8159, 0.2638, 0.8451, 0.2512, 0.8148, 0.2627, 0.8034, 0.4801, 0.5015, 0.4782, 0.5118, 0.4369, 0.5131, 0.4343, 0.503, 0.4343, 0.503, 0.4369, 0.5131, 0.4001, 0.5319, 0.3934, 0.5238, 0.4006, 0.8451, 0.3593, 0.8451, 0.3301, 0.8159, 0.3301, 0.7746, 0.3593, 0.7454, 0.4006, 0.7454, 0.4298, 0.7746, 0.4298, 0.8159, 0.2749, 0.6966, 0.2723, 0.7067, 0.2314, 0.6859, 0.2381, 0.6778, 0.5598, 0.5453, 0.6624, 0.5453, 0.6624, 0.5912, 0.5598, 0.5912, 0.3161, 0.6979, 0.3181, 0.7082, 0.2723, 0.7067, 0.2749, 0.6966, 0.5598, 0.4994, 0.6624, 0.4994, 0.6624, 0.5453, 0.5598, 0.5453, 0.2749, 0.5131, 0.2723, 0.503, 0.3181, 0.5015, 0.3161, 0.5118, 0.5598, 0.8206, 0.6624, 0.8206, 0.6624, 0.8665, 0.5598, 0.8665, 0.2381, 0.5319, 0.2314, 0.5238, 0.2723, 0.503, 0.2749, 0.5131, 0.5598, 0.7748, 0.6624, 0.7748, 0.6624, 0.8206, 0.5598, 0.8206, 0.2128, 0.5646, 0.2033, 0.5601, 0.2314, 0.5238, 0.2381, 0.5319, 0.5598, 0.7289, 0.6624, 0.7289, 0.6624, 0.7748, 0.5598, 0.7748, 0.2038, 0.6049, 0.1933, 0.6049, 0.2033, 0.5601, 0.2128, 0.5646, 0.5598, 0.683, 0.6624, 0.683, 0.6624, 0.7289, 0.5598, 0.7289, 0.2128, 0.6452, 0.2033, 0.6496, 0.1933, 0.6049, 0.2038, 0.6049, 0.5598, 0.6371, 0.6624, 0.6371, 0.6624, 0.683, 0.5598, 0.683, 0.2381, 0.6778, 0.2314, 0.6859, 0.2033, 0.6496, 0.2128, 0.6452, 0.5598, 0.5912, 0.6624, 0.5912, 0.6624, 0.6371, 0.5598, 0.6371, 0.2225, 0.7454, 0.2638, 0.7454, 0.2512, 0.7757, 0.235, 0.7757, 0.293, 0.7746, 0.293, 0.8159, 0.2627, 0.8034, 0.2627, 0.7871, 0.1933, 0.7746, 0.2225, 0.7454, 0.235, 0.7757, 0.2235, 0.7871, 0.2638, 0.8451, 0.2225, 0.8451, 0.235, 0.8148, 0.2512, 0.8148, 0.2638, 0.7454, 0.293, 0.7746, 0.2627, 0.7871, 0.2512, 0.7757, 0.1933, 0.8159, 0.1933, 0.7746, 0.2235, 0.7871, 0.2235, 0.8034, 0.2225, 0.8451, 0.1933, 0.8159, 0.2235, 0.8034, 0.235, 0.8148, 0.9652, 0.3023, 0.971, 0.3165, 0.9666, 0.3184, 0.9607, 0.3041, 0.4987, 0.7941, 0.4987, 0.8022, 0.467, 0.8022, 0.467, 0.7941, 0.971, 0.3202, 0.9652, 0.3344, 0.9607, 0.3326, 0.9666, 0.3184, 0.3629, 0.8999, 0.3548, 0.8999, 0.3548, 0.8823, 0.3702, 0.8823, 0.9814, 0.111, 0.9814, 0.1264, 0.9507, 0.1264, 0.9507, 0.111, 0.3548, 0.8999, 0.3467, 0.8999, 0.3394, 0.8823, 0.3548, 0.8823, 0.3118, 0.464, 0.3067, 0.4636, 0.3072, 0.4556, 0.3123, 0.4559, 0.2774, 0.4622, 0.2725, 0.4622, 0.2723, 0.4542, 0.2774, 0.4542, 0.4987, 0.8184, 0.4987, 0.8265, 0.467, 0.8265, 0.467, 0.8184, 0.2723, 0.4542, 0.2725, 0.4622, 0.2573, 0.457, 0.2424, 0.4643, 0.2419, 0.4561, 0.4987, 0.8022, 0.4987, 0.8103, 0.467, 0.8103, 0.467, 0.8022, 0.9362, 0.111, 0.9362, 0.1264, 0.927, 0.1264, 0.927, 0.111, 0.927, 0.3899, 0.927, 0.3851, 0.9607, 0.3851, 0.9607, 0.3899, 0.941, 0.111, 0.941, 0.1264, 0.9362, 0.1264, 0.9362, 0.111, 0.9607, 0.3755, 0.9666, 0.3613, 0.971, 0.3631, 0.9652, 0.3773, 0.341, 0.9056, 0.3352, 0.9114, 0.3176, 0.9041, 0.3285, 0.8932, 0.2774, 0.4542, 0.3072, 0.4556, 0.3067, 0.4636, 0.2922, 0.4567, 0.2774, 0.4622, 0.927, 0.3422, 0.927, 0.3374, 0.9607, 0.3374, 0.9607, 0.3422, 0.927, 0.347, 0.927, 0.3422, 0.9607, 0.3422, 0.9607, 0.347, 0.9362, 0.1264, 0.9362, 0.1419, 0.927, 0.1419, 0.927, 0.1264, 0.4987, 0.8103, 0.4987, 0.8184, 0.467, 0.8184, 0.467, 0.8103, 0.927, 0.3851, 0.927, 0.3803, 0.9607, 0.3803, 0.9607, 0.3851, 0.9507, 0.1573, 0.9507, 0.1727, 0.9458, 0.1727, 0.9458, 0.1573, 0.9362, 0.1573, 0.9362, 0.1727, 0.927, 0.1727, 0.927, 0.1573, 0.9814, 0.1573, 0.9814, 0.1727, 0.9507, 0.1727, 0.9507, 0.1573, 0.941, 0.1573, 0.941, 0.1727, 0.9362, 0.1727, 0.9362, 0.1573, 0.9666, 0.3613, 0.9607, 0.347, 0.9652, 0.3452, 0.971, 0.3594, 0.927, 0.3374, 0.927, 0.3326, 0.9607, 0.3326, 0.9607, 0.3374, 0.9507, 0.111, 0.9507, 0.1264, 0.9458, 0.1264, 0.9458, 0.111, 0.927, 0.3326, 0.9329, 0.3184, 0.9666, 0.3184, 0.9607, 0.3326, 0.3467, 0.8999, 0.341, 0.9056, 0.3285, 0.8932, 0.3394, 0.8823, 0.9362, 0.1419, 0.9362, 0.1573, 0.927, 0.1573, 0.927, 0.1419, 0.9814, 0.1264, 0.9814, 0.1419, 0.9507, 0.1419, 0.9507, 0.1264, 0.9329, 0.3613, 0.927, 0.347, 0.9607, 0.347, 0.9666, 0.3613, 0.9458, 0.111, 0.9458, 0.1264, 0.941, 0.1264, 0.941, 0.111, 0.927, 0.3803, 0.927, 0.3755, 0.9607, 0.3755, 0.9607, 0.3803, 0.9458, 0.1573, 0.9458, 0.1727, 0.941, 0.1727, 0.941, 0.1573, 0.927, 0.3755, 0.9329, 0.3613, 0.9666, 0.3613, 0.9607, 0.3755, 0.9814, 0.1419, 0.9814, 0.1573, 0.9507, 0.1573, 0.9507, 0.1419, 0.9329, 0.3184, 0.927, 0.3041, 0.9607, 0.3041, 0.9666, 0.3184, 0.2804, 0.9419, 0.2705, 0.9537, 0.2479, 0.9347, 0.2509, 0.9311, 0.2606, 0.9655, 0.2454, 0.9681, 0.2404, 0.939, 0.2449, 0.9382, 0.2454, 0.9681, 0.2302, 0.9708, 0.2358, 0.9398, 0.2404, 0.939, 0.2705, 0.9537, 0.2606, 0.9655, 0.2449, 0.9382, 0.2479, 0.9347, 0.2606, 0.03698, 0.23, 0.03547, 0.2314, 0.02351, 0.2605, 0.02492, 0.2655, 0.03662, 0.2606, 0.03698, 0.2605, 0.02492, 0.2654, 0.02454, 0.3009, 0.03332, 0.2961, 0.03429, 0.2945, 0.02232, 0.2994, 0.02135, 0.2961, 0.03429, 0.2655, 0.03662, 0.2654, 0.02454, 0.2945, 0.02232, 0.3072, 0.4556, 0.2774, 0.4542, 0.2769, 0.4154, 0.3101, 0.4193, 0.3101, 0.4193, 0.2769, 0.4154, 0.269, 0.3543, 0.3345, 0.3575, 0.3123, 0.4559, 0.3072, 0.4556, 0.3101, 0.4193, 0.3155, 0.4202, 0.3155, 0.4202, 0.3101, 0.4193, 0.3345, 0.3575, 0.3394, 0.3583, 0.2774, 0.4542, 0.2723, 0.4542, 0.2714, 0.4161, 0.2769, 0.4154, 0.2769, 0.4154, 0.2714, 0.4161, 0.265, 0.3548, 0.269, 0.3543, 0.2723, 0.4542, 0.2419, 0.4561, 0.2388, 0.4213, 0.2714, 0.4161, 0.2714, 0.4161, 0.2388, 0.4213, 0.1969, 0.3697, 0.265, 0.3548, 0.3345, 0.3575, 0.269, 0.3543, 0.2675, 0.3067, 0.3348, 0.3043, 0.3348, 0.3043, 0.2675, 0.3067, 0.2663, 0.2532, 0.328, 0.2491, 0.328, 0.2491, 0.2663, 0.2532, 0.2658, 0.1971, 0.3194, 0.1928, 0.3194, 0.1928, 0.2658, 0.1971, 0.2657, 0.1398, 0.3106, 0.1362, 0.3106, 0.1362, 0.2657, 0.1398, 0.2656, 0.08217, 0.3022, 0.0793, 0.3394, 0.3583, 0.3345, 0.3575, 0.3348, 0.3043, 0.3394, 0.3039, 0.3394, 0.3039, 0.3348, 0.3043, 0.328, 0.2491, 0.3326, 0.2482, 0.3326, 0.2482, 0.328, 0.2491, 0.3194, 0.1928, 0.324, 0.1919, 0.324, 0.1919, 0.3194, 0.1928, 0.3106, 0.1362, 0.3152, 0.1352, 0.3152, 0.1352, 0.3106, 0.1362, 0.3022, 0.0793, 0.3069, 0.07833, 0.269, 0.3543, 0.265, 0.3548, 0.2631, 0.307, 0.2675, 0.3067, 0.2675, 0.3067, 0.2631, 0.307, 0.2618, 0.2535, 0.2663, 0.2532, 0.2663, 0.2532, 0.2618, 0.2535, 0.2612, 0.1974, 0.2658, 0.1971, 0.2658, 0.1971, 0.2612, 0.1974, 0.261, 0.1401, 0.2657, 0.1398, 0.2657, 0.1398, 0.261, 0.1401, 0.2608, 0.08249, 0.2656, 0.08217, 0.265, 0.3548, 0.1969, 0.3697, 0.1933, 0.3102, 0.2631, 0.307, 0.2631, 0.307, 0.1933, 0.3102, 0.1987, 0.2514, 0.2618, 0.2535, 0.2618, 0.2535, 0.1987, 0.2514, 0.2071, 0.194, 0.2612, 0.1974, 0.2612, 0.1974, 0.2071, 0.194, 0.2159, 0.1371, 0.261, 0.1401, 0.261, 0.1401, 0.2159, 0.1371, 0.2243, 0.08035, 0.2608, 0.08249, 0.2314, 0.02351, 0.2316, 0.01859, 0.2607, 0.02, 0.2605, 0.02492, 0.3022, 0.0793, 0.2656, 0.08217, 0.2655, 0.03662, 0.2961, 0.03429, 0.3069, 0.07833, 0.3022, 0.0793, 0.2961, 0.03429, 0.3009, 0.03332, 0.2656, 0.08217, 0.2608, 0.08249, 0.2606, 0.03698, 0.2655, 0.03662, 0.2608, 0.08249, 0.2243, 0.08035, 0.23, 0.03547, 0.2606, 0.03698, 0.7705, 0.5549, 0.7749, 0.5568, 0.769, 0.571, 0.7646, 0.5692, 0.4987, 0.7941, 0.467, 0.7941, 0.467, 0.786, 0.4987, 0.786, 0.7646, 0.5728, 0.769, 0.571, 0.7749, 0.5852, 0.7705, 0.5871, 0.3629, 0.8999, 0.3702, 0.8823, 0.3811, 0.8932, 0.3687, 0.9056, 0.9814, 0.111, 0.9507, 0.111, 0.9507, 0.09563, 0.9814, 0.09563, 0.3687, 0.9056, 0.3811, 0.8932, 0.392, 0.9041, 0.3744, 0.9114, 0.6445, 0.4586, 0.6437, 0.4512, 0.6485, 0.4507, 0.6491, 0.4582, 0.6764, 0.4572, 0.6764, 0.4498, 0.681, 0.45, 0.681, 0.4572, 0.4987, 0.7697, 0.467, 0.7697, 0.467, 0.7616, 0.4987, 0.7616, 0.6168, 0.4551, 0.6437, 0.4512, 0.6445, 0.4586, 0.6304, 0.4548, 0.6178, 0.4623, 0.4987, 0.786, 0.467, 0.786, 0.467, 0.7778, 0.4987, 0.7778, 0.9362, 0.111, 0.927, 0.111, 0.927, 0.09563, 0.9362, 0.09563, 0.8086, 0.5568, 0.7749, 0.5568, 0.7749, 0.552, 0.8086, 0.552, 0.941, 0.111, 0.9362, 0.111, 0.9362, 0.09563, 0.941, 0.09563, 0.7749, 0.5423, 0.7705, 0.5442, 0.7646, 0.53, 0.769, 0.5281, 0.3744, 0.9195, 0.392, 0.9195, 0.392, 0.9349, 0.3744, 0.9276, 0.6764, 0.4498, 0.6764, 0.4572, 0.6625, 0.452, 0.6491, 0.4582, 0.6485, 0.4507, 0.8086, 0.5091, 0.7749, 0.5091, 0.7749, 0.5043, 0.8086, 0.5043, 0.8086, 0.5139, 0.7749, 0.5139, 0.7749, 0.5091, 0.8086, 0.5091, 0.9362, 0.09563, 0.927, 0.09563, 0.927, 0.08022, 0.9362, 0.08022, 0.4987, 0.7778, 0.467, 0.7778, 0.467, 0.7697, 0.4987, 0.7697, 0.8086, 0.552, 0.7749, 0.552, 0.7749, 0.5472, 0.8086, 0.5472, 0.9507, 0.06481, 0.9458, 0.06481, 0.9458, 0.04941, 0.9507, 0.04941, 0.9362, 0.06481, 0.927, 0.06481, 0.927, 0.04941, 0.9362, 0.04941, 0.9814, 0.06481, 0.9507, 0.06481, 0.9507, 0.04941, 0.9814, 0.04941, 0.941, 0.06481, 0.9362, 0.06481, 0.9362, 0.04941, 0.941, 0.04941, 0.769, 0.5281, 0.7646, 0.5263, 0.7705, 0.512, 0.7749, 0.5139, 0.8086, 0.5043, 0.7749, 0.5043, 0.7749, 0.4994, 0.8086, 0.4994, 0.9507, 0.111, 0.9458, 0.111, 0.9458, 0.09563, 0.9507, 0.09563, 0.8086, 0.5852, 0.7749, 0.5852, 0.769, 0.571, 0.8027, 0.571, 0.3744, 0.9114, 0.392, 0.9041, 0.392, 0.9195, 0.3744, 0.9195, 0.9362, 0.08022, 0.927, 0.08022, 0.927, 0.06481, 0.9362, 0.06481, 0.9814, 0.09563, 0.9507, 0.09563, 0.9507, 0.08022, 0.9814, 0.08022, 0.8027, 0.5281, 0.769, 0.5281, 0.7749, 0.5139, 0.8086, 0.5139, 0.9458, 0.111, 0.941, 0.111, 0.941, 0.09563, 0.9458, 0.09563, 0.8086, 0.5472, 0.7749, 0.5472, 0.7749, 0.5423, 0.8086, 0.5423, 0.9458, 0.06481, 0.941, 0.06481, 0.941, 0.04941, 0.9458, 0.04941, 0.8086, 0.5423, 0.7749, 0.5423, 0.769, 0.5281, 0.8027, 0.5281, 0.9814, 0.08022, 0.9507, 0.08022, 0.9507, 0.06481, 0.9814, 0.06481, 0.8027, 0.571, 0.769, 0.571, 0.7749, 0.5568, 0.8086, 0.5568, 0.2804, 0.9419, 0.2509, 0.9311, 0.2509, 0.9265, 0.2804, 0.9265, 0.2804, 0.9111, 0.2509, 0.9219, 0.2479, 0.9184, 0.2705, 0.8993, 0.2705, 0.8993, 0.2479, 0.9184, 0.2449, 0.9148, 0.2606, 0.8875, 0.2804, 0.9265, 0.2509, 0.9265, 0.2509, 0.9219, 0.2804, 0.9111, 0.5811, 0.03567, 0.5817, 0.02356, 0.6111, 0.02358, 0.6119, 0.03571, 0.6475, 0.03189, 0.6452, 0.01998, 0.6501, 0.01938, 0.6524, 0.03126, 0.6119, 0.03571, 0.6111, 0.02358, 0.616, 0.02359, 0.6169, 0.0357, 0.6169, 0.0357, 0.616, 0.02359, 0.6452, 0.01998, 0.6475, 0.03189, 0.6485, 0.4507, 0.6455, 0.4145, 0.6787, 0.4149, 0.6764, 0.4498, 0.6455, 0.4145, 0.639, 0.3531, 0.7017, 0.3558, 0.6787, 0.4149, 0.6437, 0.4512, 0.6401, 0.4147, 0.6455, 0.4145, 0.6485, 0.4507, 0.6401, 0.4147, 0.6349, 0.3533, 0.639, 0.3531, 0.6455, 0.4145, 0.6764, 0.4498, 0.6787, 0.4149, 0.6836, 0.4162, 0.681, 0.45, 0.6787, 0.4149, 0.7017, 0.3558, 0.7062, 0.3568, 0.6836, 0.4162, 0.6168, 0.4551, 0.6103, 0.4246, 0.6401, 0.4147, 0.6437, 0.4512, 0.6103, 0.4246, 0.5609, 0.3704, 0.6349, 0.3533, 0.6401, 0.4147, 0.639, 0.3531, 0.6342, 0.3064, 0.7013, 0.3025, 0.7017, 0.3558, 0.6342, 0.3064, 0.6306, 0.2529, 0.6928, 0.2459, 0.7013, 0.3025, 0.6306, 0.2529, 0.6273, 0.1966, 0.6811, 0.1896, 0.6928, 0.2459, 0.6273, 0.1966, 0.6237, 0.1392, 0.6687, 0.1332, 0.6811, 0.1896, 0.6237, 0.1392, 0.62, 0.08139, 0.6565, 0.07665, 0.6687, 0.1332, 0.6349, 0.3533, 0.6298, 0.3066, 0.6342, 0.3064, 0.639, 0.3531, 0.6298, 0.3066, 0.6261, 0.253, 0.6306, 0.2529, 0.6342, 0.3064, 0.6261, 0.253, 0.6226, 0.1967, 0.6273, 0.1966, 0.6306, 0.2529, 0.6226, 0.1967, 0.619, 0.1392, 0.6237, 0.1392, 0.6273, 0.1966, 0.619, 0.1392, 0.6151, 0.08141, 0.62, 0.08139, 0.6237, 0.1392, 0.7017, 0.3558, 0.7013, 0.3025, 0.7062, 0.3023, 0.7062, 0.3568, 0.7013, 0.3025, 0.6928, 0.2459, 0.6975, 0.2452, 0.7062, 0.3023, 0.6928, 0.2459, 0.6811, 0.1896, 0.6857, 0.1888, 0.6975, 0.2452, 0.6811, 0.1896, 0.6687, 0.1332, 0.6734, 0.1324, 0.6857, 0.1888, 0.6687, 0.1332, 0.6565, 0.07665, 0.6613, 0.07597, 0.6734, 0.1324, 0.5609, 0.3704, 0.5598, 0.3112, 0.6298, 0.3066, 0.6349, 0.3533, 0.5598, 0.3112, 0.5634, 0.2532, 0.6261, 0.253, 0.6298, 0.3066, 0.5634, 0.2532, 0.5686, 0.1958, 0.6226, 0.1967, 0.6261, 0.253, 0.5686, 0.1958, 0.5738, 0.1385, 0.619, 0.1392, 0.6226, 0.1967, 0.5738, 0.1385, 0.5783, 0.0811, 0.6151, 0.08141, 0.619, 0.1392, 0.6111, 0.02358, 0.5817, 0.02356, 0.5817, 0.01859, 0.6111, 0.01862, 0.62, 0.08139, 0.6169, 0.0357, 0.6475, 0.03189, 0.6565, 0.07665, 0.6151, 0.08141, 0.6119, 0.03571, 0.6169, 0.0357, 0.62, 0.08139, 0.6565, 0.07665, 0.6475, 0.03189, 0.6524, 0.03126, 0.6613, 0.07597, 0.5783, 0.0811, 0.5811, 0.03567, 0.6119, 0.03571, 0.6151, 0.08141, 0.9329, 0.4826, 0.9374, 0.4844, 0.9315, 0.4987, 0.927, 0.4968, 0.4987, 0.8589, 0.467, 0.8589, 0.467, 0.8508, 0.4987, 0.8508, 0.927, 0.5005, 0.9315, 0.4987, 0.9374, 0.5129, 0.9329, 0.5148, 0.3467, 0.9391, 0.3394, 0.9567, 0.3285, 0.9458, 0.341, 0.9333, 0.9814, 0.2343, 0.9507, 0.2343, 0.9507, 0.2189, 0.9814, 0.2189, 0.341, 0.9333, 0.3285, 0.9458, 0.3176, 0.9349, 0.3352, 0.9276, 0.8281, 0.4586, 0.8273, 0.4512, 0.8321, 0.4507, 0.8327, 0.4582, 0.86, 0.4572, 0.86, 0.4498, 0.8646, 0.45, 0.8646, 0.4572, 0.4987, 0.8346, 0.467, 0.8346, 0.467, 0.8265, 0.4987, 0.8265, 0.8004, 0.4551, 0.8273, 0.4512, 0.8281, 0.4586, 0.814, 0.4548, 0.8014, 0.4623, 0.4987, 0.8508, 0.467, 0.8508, 0.467, 0.8427, 0.4987, 0.8427, 0.9362, 0.2343, 0.927, 0.2343, 0.927, 0.2189, 0.9362, 0.2189, 0.971, 0.4844, 0.9374, 0.4844, 0.9374, 0.4796, 0.971, 0.4796, 0.941, 0.2343, 0.9362, 0.2343, 0.9362, 0.2189, 0.941, 0.2189, 0.9374, 0.47, 0.9329, 0.4719, 0.927, 0.4576, 0.9315, 0.4558, 0.3352, 0.9195, 0.3176, 0.9195, 0.3176, 0.9041, 0.3352, 0.9114, 0.86, 0.4498, 0.86, 0.4572, 0.8461, 0.452, 0.8327, 0.4582, 0.8321, 0.4507, 0.971, 0.4367, 0.9374, 0.4367, 0.9374, 0.4319, 0.971, 0.4319, 0.971, 0.4415, 0.9374, 0.4415, 0.9374, 0.4367, 0.971, 0.4367, 0.9362, 0.2189, 0.927, 0.2189, 0.927, 0.2035, 0.9362, 0.2035, 0.4987, 0.8427, 0.467, 0.8427, 0.467, 0.8346, 0.4987, 0.8346, 0.971, 0.4796, 0.9374, 0.4796, 0.9374, 0.4748, 0.971, 0.4748, 0.9507, 0.1881, 0.9458, 0.1881, 0.9458, 0.1727, 0.9507, 0.1727, 0.9362, 0.1881, 0.927, 0.1881, 0.927, 0.1727, 0.9362, 0.1727, 0.9814, 0.1881, 0.9507, 0.1881, 0.9507, 0.1727, 0.9814, 0.1727, 0.941, 0.1881, 0.9362, 0.1881, 0.9362, 0.1727, 0.941, 0.1727, 0.9315, 0.4558, 0.927, 0.4539, 0.9329, 0.4397, 0.9374, 0.4415, 0.971, 0.4319, 0.9374, 0.4319, 0.9374, 0.4271, 0.971, 0.4271, 0.9507, 0.2343, 0.9458, 0.2343, 0.9458, 0.2189, 0.9507, 0.2189, 0.971, 0.5129, 0.9374, 0.5129, 0.9315, 0.4987, 0.9652, 0.4987, 0.3352, 0.9276, 0.3176, 0.9349, 0.3176, 0.9195, 0.3352, 0.9195, 0.9362, 0.2035, 0.927, 0.2035, 0.927, 0.1881, 0.9362, 0.1881, 0.9814, 0.2189, 0.9507, 0.2189, 0.9507, 0.2035, 0.9814, 0.2035, 0.9652, 0.4558, 0.9315, 0.4558, 0.9374, 0.4415, 0.971, 0.4415, 0.9458, 0.2343, 0.941, 0.2343, 0.941, 0.2189, 0.9458, 0.2189, 0.971, 0.4748, 0.9374, 0.4748, 0.9374, 0.47, 0.971, 0.47, 0.9458, 0.1881, 0.941, 0.1881, 0.941, 0.1727, 0.9458, 0.1727, 0.971, 0.47, 0.9374, 0.47, 0.9315, 0.4558, 0.9652, 0.4558, 0.9814, 0.2035, 0.9507, 0.2035, 0.9507, 0.1881, 0.9814, 0.1881, 0.9652, 0.4987, 0.9315, 0.4987, 0.9374, 0.4844, 0.971, 0.4844, 0.1933, 0.9262, 0.2247, 0.9264, 0.2263, 0.9308, 0.1984, 0.9407, 0.2036, 0.9552, 0.2278, 0.9351, 0.2318, 0.9375, 0.2169, 0.963, 0.2169, 0.963, 0.2318, 0.9375, 0.2358, 0.9398, 0.2302, 0.9708, 0.1984, 0.9407, 0.2263, 0.9308, 0.2278, 0.9351, 0.2036, 0.9552, 0.7647, 0.03567, 0.7653, 0.02356, 0.7947, 0.02358, 0.7955, 0.03571, 0.8311, 0.03189, 0.8288, 0.01998, 0.8337, 0.01938, 0.836, 0.03126, 0.7955, 0.03571, 0.7947, 0.02358, 0.7997, 0.02359, 0.8005, 0.0357, 0.8005, 0.0357, 0.7997, 0.02359, 0.8288, 0.01998, 0.8311, 0.03189, 0.8321, 0.4507, 0.8291, 0.4145, 0.8623, 0.4149, 0.86, 0.4498, 0.8291, 0.4145, 0.8226, 0.3531, 0.8853, 0.3558, 0.8623, 0.4149, 0.8273, 0.4512, 0.8237, 0.4147, 0.8291, 0.4145, 0.8321, 0.4507, 0.8237, 0.4147, 0.8185, 0.3533, 0.8226, 0.3531, 0.8291, 0.4145, 0.86, 0.4498, 0.8623, 0.4149, 0.8672, 0.4162, 0.8646, 0.45, 0.8623, 0.4149, 0.8853, 0.3558, 0.8898, 0.3568, 0.8672, 0.4162, 0.8004, 0.4551, 0.794, 0.4246, 0.8237, 0.4147, 0.8273, 0.4512, 0.794, 0.4246, 0.7445, 0.3704, 0.8185, 0.3533, 0.8237, 0.4147, 0.8226, 0.3531, 0.8178, 0.3064, 0.885, 0.3025, 0.8853, 0.3558, 0.8178, 0.3064, 0.8142, 0.2529, 0.8764, 0.2459, 0.885, 0.3025, 0.8142, 0.2529, 0.8109, 0.1966, 0.8647, 0.1896, 0.8764, 0.2459, 0.8109, 0.1966, 0.8073, 0.1392, 0.8523, 0.1332, 0.8647, 0.1896, 0.8073, 0.1392, 0.8036, 0.08139, 0.8401, 0.07665, 0.8523, 0.1332, 0.8185, 0.3533, 0.8134, 0.3066, 0.8178, 0.3064, 0.8226, 0.3531, 0.8134, 0.3066, 0.8097, 0.253, 0.8142, 0.2529, 0.8178, 0.3064, 0.8097, 0.253, 0.8062, 0.1967, 0.8109, 0.1966, 0.8142, 0.2529, 0.8062, 0.1967, 0.8026, 0.1392, 0.8073, 0.1392, 0.8109, 0.1966, 0.8026, 0.1392, 0.7987, 0.08141, 0.8036, 0.08139, 0.8073, 0.1392, 0.8853, 0.3558, 0.885, 0.3025, 0.8898, 0.3023, 0.8898, 0.3568, 0.885, 0.3025, 0.8764, 0.2459, 0.8811, 0.2452, 0.8898, 0.3023, 0.8764, 0.2459, 0.8647, 0.1896, 0.8693, 0.1888, 0.8811, 0.2452, 0.8647, 0.1896, 0.8523, 0.1332, 0.857, 0.1324, 0.8693, 0.1888, 0.8523, 0.1332, 0.8401, 0.07665, 0.8449, 0.07597, 0.857, 0.1324, 0.7445, 0.3704, 0.7434, 0.3112, 0.8134, 0.3066, 0.8185, 0.3533, 0.7434, 0.3112, 0.747, 0.2532, 0.8097, 0.253, 0.8134, 0.3066, 0.747, 0.2532, 0.7522, 0.1958, 0.8062, 0.1967, 0.8097, 0.253, 0.7522, 0.1958, 0.7574, 0.1385, 0.8026, 0.1392, 0.8062, 0.1967, 0.7574, 0.1385, 0.7619, 0.0811, 0.7987, 0.08141, 0.8026, 0.1392, 0.7947, 0.02358, 0.7653, 0.02356, 0.7653, 0.01859, 0.7947, 0.01862, 0.8036, 0.08139, 0.8005, 0.0357, 0.8311, 0.03189, 0.8401, 0.07665, 0.7987, 0.08141, 0.7955, 0.03571, 0.8005, 0.0357, 0.8036, 0.08139, 0.8401, 0.07665, 0.8311, 0.03189, 0.836, 0.03126, 0.8449, 0.07597, 0.7619, 0.0811, 0.7647, 0.03567, 0.7955, 0.03571, 0.7987, 0.08141, 0.8839, 0.4994, 0.8898, 0.5137, 0.8854, 0.5155, 0.8795, 0.5013, 0.4987, 0.8589, 0.4987, 0.867, 0.467, 0.867, 0.467, 0.8589, 0.8898, 0.5174, 0.8839, 0.5316, 0.8795, 0.5298, 0.8854, 0.5155, 0.3467, 0.9391, 0.3548, 0.9391, 0.3548, 0.9567, 0.3394, 0.9567, 0.9814, 0.2343, 0.9814, 0.2497, 0.9507, 0.2497, 0.9507, 0.2343, 0.3548, 0.9391, 0.3629, 0.9391, 0.3702, 0.9567, 0.3548, 0.9567, 0.495, 0.464, 0.49, 0.4636, 0.4905, 0.4556, 0.4956, 0.4559, 0.4607, 0.4622, 0.4558, 0.4622, 0.4556, 0.4542, 0.4607, 0.4542, 0.4987, 0.7535, 0.4987, 0.7616, 0.467, 0.7616, 0.467, 0.7535, 0.4556, 0.4542, 0.4558, 0.4622, 0.4406, 0.457, 0.4257, 0.4643, 0.4252, 0.4561, 0.4987, 0.867, 0.4987, 0.8752, 0.467, 0.8752, 0.467, 0.867, 0.9362, 0.2343, 0.9362, 0.2497, 0.927, 0.2497, 0.927, 0.2343, 0.8458, 0.5871, 0.8458, 0.5823, 0.8795, 0.5823, 0.8795, 0.5871, 0.941, 0.2343, 0.941, 0.2497, 0.9362, 0.2497, 0.9362, 0.2343, 0.8795, 0.5727, 0.8854, 0.5584, 0.8898, 0.5603, 0.8839, 0.5745, 0.3687, 0.9333, 0.3744, 0.9276, 0.392, 0.9349, 0.3811, 0.9458, 0.4607, 0.4542, 0.4905, 0.4556, 0.49, 0.4636, 0.4755, 0.4567, 0.4607, 0.4622, 0.8458, 0.5394, 0.8458, 0.5346, 0.8795, 0.5346, 0.8795, 0.5394, 0.8458, 0.5442, 0.8458, 0.5394, 0.8795, 0.5394, 0.8795, 0.5442, 0.9362, 0.2497, 0.9362, 0.2651, 0.927, 0.2651, 0.927, 0.2497, 0.4987, 0.7454, 0.4987, 0.7535, 0.467, 0.7535, 0.467, 0.7454, 0.8458, 0.5823, 0.8458, 0.5775, 0.8795, 0.5775, 0.8795, 0.5823, 0.9507, 0.034, 0.9507, 0.04941, 0.9458, 0.04941, 0.9458, 0.034, 0.9362, 0.034, 0.9362, 0.04941, 0.927, 0.04941, 0.927, 0.034, 0.9814, 0.034, 0.9814, 0.04941, 0.9507, 0.04941, 0.9507, 0.034, 0.941, 0.034, 0.941, 0.04941, 0.9362, 0.04941, 0.9362, 0.034, 0.8854, 0.5584, 0.8795, 0.5442, 0.8839, 0.5423, 0.8898, 0.5566, 0.8458, 0.5346, 0.8458, 0.5298, 0.8795, 0.5298, 0.8795, 0.5346, 0.9507, 0.2343, 0.9507, 0.2497, 0.9458, 0.2497, 0.9458, 0.2343, 0.8458, 0.5298, 0.8517, 0.5155, 0.8854, 0.5155, 0.8795, 0.5298, 0.3629, 0.9391, 0.3687, 0.9333, 0.3811, 0.9458, 0.3702, 0.9567, 0.9362, 0.01859, 0.9362, 0.034, 0.927, 0.034, 0.927, 0.01859, 0.9814, 0.2497, 0.9814, 0.2651, 0.9507, 0.2651, 0.9507, 0.2497, 0.8517, 0.5584, 0.8458, 0.5442, 0.8795, 0.5442, 0.8854, 0.5584, 0.9458, 0.2343, 0.9458, 0.2497, 0.941, 0.2497, 0.941, 0.2343, 0.8458, 0.5775, 0.8458, 0.5727, 0.8795, 0.5727, 0.8795, 0.5775, 0.9458, 0.034, 0.9458, 0.04941, 0.941, 0.04941, 0.941, 0.034, 0.8458, 0.5727, 0.8517, 0.5584, 0.8854, 0.5584, 0.8795, 0.5727, 0.9814, 0.01859, 0.9814, 0.034, 0.9507, 0.034, 0.9507, 0.01859, 0.8517, 0.5155, 0.8458, 0.5013, 0.8795, 0.5013, 0.8854, 0.5155, 0.1933, 0.9262, 0.1987, 0.9118, 0.2263, 0.9221, 0.2247, 0.9264, 0.2302, 0.8823, 0.2454, 0.8849, 0.2404, 0.914, 0.2358, 0.9133, 0.2454, 0.8849, 0.2606, 0.8875, 0.2449, 0.9148, 0.2404, 0.914, 0.1987, 0.9118, 0.204, 0.8973, 0.228, 0.9178, 0.2263, 0.9221, 0.4439, 0.03698, 0.4133, 0.03547, 0.4147, 0.02351, 0.4438, 0.02492, 0.4488, 0.03662, 0.4439, 0.03698, 0.4438, 0.02492, 0.4487, 0.02454, 0.4842, 0.03332, 0.4794, 0.03429, 0.4778, 0.02232, 0.4827, 0.02135, 0.4794, 0.03429, 0.4488, 0.03662, 0.4487, 0.02454, 0.4778, 0.02232, 0.4905, 0.4556, 0.4607, 0.4542, 0.4602, 0.4154, 0.4934, 0.4193, 0.4934, 0.4193, 0.4602, 0.4154, 0.4523, 0.3543, 0.5178, 0.3575, 0.4956, 0.4559, 0.4905, 0.4556, 0.4934, 0.4193, 0.4987, 0.4202, 0.4987, 0.4202, 0.4934, 0.4193, 0.5178, 0.3575, 0.5226, 0.3583, 0.4607, 0.4542, 0.4556, 0.4542, 0.4547, 0.4161, 0.4602, 0.4154, 0.4602, 0.4154, 0.4547, 0.4161, 0.4482, 0.3548, 0.4523, 0.3543, 0.4556, 0.4542, 0.4252, 0.4561, 0.4221, 0.4213, 0.4547, 0.4161, 0.4547, 0.4161, 0.4221, 0.4213, 0.3802, 0.3697, 0.4482, 0.3548, 0.5178, 0.3575, 0.4523, 0.3543, 0.4508, 0.3067, 0.518, 0.3043, 0.518, 0.3043, 0.4508, 0.3067, 0.4496, 0.2532, 0.5113, 0.2491, 0.5113, 0.2491, 0.4496, 0.2532, 0.4491, 0.1971, 0.5027, 0.1928, 0.5027, 0.1928, 0.4491, 0.1971, 0.449, 0.1399, 0.4939, 0.1362, 0.4939, 0.1362, 0.449, 0.1399, 0.4489, 0.08217, 0.4855, 0.0793, 0.5226, 0.3583, 0.5178, 0.3575, 0.518, 0.3043, 0.5226, 0.3039, 0.5226, 0.3039, 0.518, 0.3043, 0.5113, 0.2491, 0.5159, 0.2482, 0.5159, 0.2482, 0.5113, 0.2491, 0.5027, 0.1928, 0.5073, 0.1919, 0.5073, 0.1919, 0.5027, 0.1928, 0.4939, 0.1362, 0.4985, 0.1352, 0.4985, 0.1352, 0.4939, 0.1362, 0.4855, 0.0793, 0.4902, 0.07833, 0.4523, 0.3543, 0.4482, 0.3548, 0.4464, 0.307, 0.4508, 0.3067, 0.4508, 0.3067, 0.4464, 0.307, 0.4451, 0.2535, 0.4496, 0.2532, 0.4496, 0.2532, 0.4451, 0.2535, 0.4445, 0.1974, 0.4491, 0.1971, 0.4491, 0.1971, 0.4445, 0.1974, 0.4442, 0.1401, 0.449, 0.1399, 0.449, 0.1399, 0.4442, 0.1401, 0.4441, 0.08249, 0.4489, 0.08217, 0.4482, 0.3548, 0.3802, 0.3697, 0.3765, 0.3102, 0.4464, 0.307, 0.4464, 0.307, 0.3765, 0.3102, 0.3819, 0.2514, 0.4451, 0.2535, 0.4451, 0.2535, 0.3819, 0.2514, 0.3903, 0.194, 0.4445, 0.1974, 0.4445, 0.1974, 0.3903, 0.194, 0.3992, 0.1371, 0.4442, 0.1401, 0.4442, 0.1401, 0.3992, 0.1371, 0.4075, 0.08035, 0.4441, 0.08249, 0.4147, 0.02351, 0.4149, 0.01859, 0.444, 0.02, 0.4438, 0.02492, 0.4855, 0.0793, 0.4489, 0.08217, 0.4488, 0.03662, 0.4794, 0.03429, 0.4902, 0.07833, 0.4855, 0.0793, 0.4794, 0.03429, 0.4842, 0.03332, 0.4489, 0.08217, 0.4441, 0.08249, 0.4439, 0.03698, 0.4488, 0.03662, 0.4441, 0.08249, 0.4075, 0.08035, 0.4133, 0.03547, 0.4439, 0.03698, 0.7208, 0.5218, 0.7162, 0.5218, 0.7116, 0.5218, 0.7083, 0.5185, 0.7051, 0.5152, 0.7051, 0.5106, 0.7051, 0.506, 0.7083, 0.5027, 0.7116, 0.4994, 0.7162, 0.4994, 0.7208, 0.4994, 0.7241, 0.5027, 0.7274, 0.506, 0.7274, 0.5106, 0.7274, 0.5152, 0.7241, 0.5185])
me_cube_001.use_remesh_preserve_volume = False
me_cube_001.use_remesh_preserve_attributes = False
me_cube_001.use_mirror_vertex_groups = False
me_cube_001.update()

# ---- objects
ob_body = bpy.data.objects.new('Body', me_cube)
ob_light = bpy.data.objects.new('Light', light_light)
ob_camera = bpy.data.objects.new('Camera', cam_camera)
ob_arms = bpy.data.objects.new('Arms', me_cube_001)

# ---- transforms, parenting, visibility, modifiers, constraints
ob_body.location = (0.0, 0.0, 0.0)
ob_body.lock_rotations_4d = False
ob_body.empty_display_type = 'ARROWS'
ob_body.lineart.crease_threshold = 0.0
ob_light.location = (4.076, 1.005, 5.904)
ob_light.rotation_euler = (0.6503, 0.05522, 1.866)
ob_light.lock_rotations_4d = False
ob_light.empty_display_type = 'ARROWS'
ob_light.color = (0.0, 0.0, 0.0, 0.0)
ob_light.lineart.crease_threshold = 0.0
ob_camera.location = (7.359, -6.926, 4.958)
ob_camera.rotation_euler = (1.109, 0.0, 0.8149)
ob_camera.lock_rotations_4d = False
ob_camera.empty_display_type = 'ARROWS'
ob_camera.color = (0.0, 0.0, 0.0, 0.0)
ob_camera.display_type = 'WIRE'
ob_camera.lineart.crease_threshold = 0.0
ob_arms.location = (0.0, 0.0, 0.0)
ob_arms.lineart.crease_threshold = 0.0
_vg = ob_arms.vertex_groups.new(name='Rotor_b-r')
_m = ob_arms.modifiers.new('Mirror', 'MIRROR')
_m.use_axis = (True, True, False)

# ---- collection membership
col_collection.objects.link(ob_body)
col_collection.objects.link(ob_light)
col_collection.objects.link(ob_camera)
col_collection.objects.link(ob_arms)

# ---- scene / render settings (as saved in the file)
scene.camera = ob_camera
scene.frame_start = 1; scene.frame_end = 250; scene.frame_set(1)
scene.render.engine = 'BLENDER_EEVEE_NEXT'
scene.cycles.use_denoising = False
scene.cycles.samples = 128
scene.cycles.sampling_pattern = 'TABULATED_SOBOL'
scene.cycles.use_adaptive_sampling = False
scene.cycles.use_light_tree = False
scene.view_settings.view_transform = 'Filmic'
bpy.context.view_layer.update()

